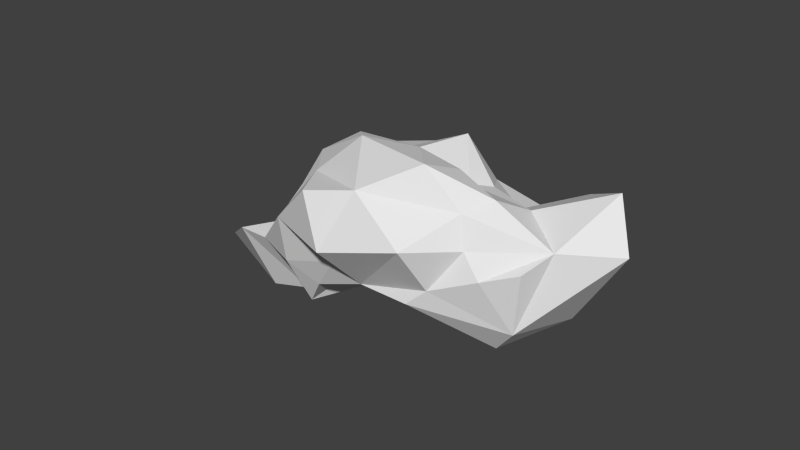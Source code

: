 # Source: Bush8.blend  (saved by Blender 2.74.0; exported with 4.5.12 LTS)
import bpy
from mathutils import Matrix  # noqa: F401  (used for matrix-valued properties, if any)

bpy.ops.wm.read_factory_settings(use_empty=True)
scene = bpy.context.scene
scene.name = 'Scene'

# ---- collections
col_collection_1 = bpy.data.collections.new('Collection 1'); scene.collection.children.link(col_collection_1)

# ---- world
world_world = bpy.data.worlds.new('World'); scene.world = world_world
world_world.color = (0.05088, 0.05088, 0.05088)
world_world.use_sun_shadow = False
world_world.sun_shadow_jitter_overblur = 0.0
world_world.cycles.sampling_method = 'MANUAL'
world_world.cycles.sample_map_resolution = 256

# ---- meshes
me_icosphere = bpy.data.meshes.new('Icosphere')
me_icosphere.from_pydata([(-1.565, -0.002528, 0.1876), (-1.427, 0.2052, 0.2831), (-1.263, -0.3231, -0.6301), (0.8882, -0.4188, -0.3674), (1.249, -0.3438, -0.2514), (1.178, -0.2511, 0.1528), (-1.182, -0.6699, -0.2547), (1.218, -0.2261, -0.4865), (1.227, -0.3956, -0.03034), (1.182, -0.4127, -0.1757), (1.006, 0.234, -0.8374), (0.7841, -0.2967, -0.6715), (1.119, -0.1385, -0.6918), (2.077, 0.057, 0.1104), (-1.582, 0.2863, 0.1151), (1.61, -0.2673, -0.08255), (1.027, -0.1141, -0.7465), (0.8256, 0.627, -0.63), (1.703, 0.4979, -0.4043), (1.107, 0.2063, -0.8805), (-0.7876, 0.5665, -0.583), (0.9166, 0.5598, -0.6942), (1.434, 0.8234, 0.02078), (-0.299, -0.6287, 0.7315), (-0.4967, -0.458, 0.7082), (-0.7573, -0.2328, 0.7326), (-0.6315, 0.1874, 0.8091), (-1.129, -0.004445, 0.653), (-0.5038, 0.1546, 0.7731), (-0.8331, 0.02671, 0.7894), (-0.7264, -0.02434, 0.773), (-0.392, 0.07647, 0.793), (-0.6443, -0.06464, 0.8243), (-0.2881, 0.01104, 0.8283), (-0.8696, 0.3814, 0.7668), (0.2859, -0.7, 0.8224), (-0.1017, -0.5071, 0.9044), (-0.6737, -0.4969, 0.5875), (0.591, -0.1496, -0.6817), (-0.7531, -0.1276, 0.8379), (-0.6872, -0.7737, 0.2949), (-1.094, -0.5524, 0.1178), (-1.172, -0.2005, 0.2132), (-1.42, -0.08887, 0.3546), (-1.42, -0.2072, 0.1567), (-1.264, 0.1464, 0.5109), (-0.3852, -0.8634, 0.4643), (-0.8906, 0.7067, 0.6106), (-0.6047, -0.8691, 0.3322), (-0.7853, 0.3413, 0.8149), (-0.4922, -0.994, -0.0218), (-0.659, -1.018, 0.1395), (0.3277, -0.8413, 0.5961), (-1.028, -0.6669, 0.1121), (-1.31, 0.6531, -0.07782), (-1.467, -0.2277, 0.02738), (-1.503, -0.5017, -0.3571), (-1.505, -0.3467, -0.1288), (-0.1447, -0.8559, 0.5532), (1.021, 0.3425, -0.8066), (0.384, -0.9022, 0.4649), (0.4241, -0.6041, 0.8356), (0.1777, -1.017, 0.3629), (0.2323, -0.8265, 0.6265), (0.009599, -0.9467, 0.5053), (0.5863, 0.02039, 0.6336), (0.7841, -0.09743, 0.7441), (0.7818, -0.4849, 0.7674), (1.404, -0.0708, 0.3957), (1.002, -0.5824, 0.08229), (0.6631, -0.7031, 0.4343), (1.112, -0.3399, 0.3153), (1.042, -0.4086, 0.2259), (0.9865, 0.8103, 0.4202), (1.215, 0.8058, -0.2502), (1.079, 0.4731, 0.4297), (1.247, -0.08478, 0.4694), (-0.8717, -0.5187, -0.7384), (0.6318, 0.06638, 0.6015), (0.9714, 0.1751, 0.5089), (-0.6815, -0.1896, -0.6642), (-1.045, 0.4818, -0.8104), (-1.382, -0.2148, -0.7291), (-1.428, -0.3851, -0.05122), (-1.231, -0.6003, -0.1259), (-0.9891, -0.4004, -0.7733), (-1.512, 0.1035, 0.06275), (-0.5162, -0.7609, -0.2106), (-1.522, -0.1261, 0.09475), (-1.293, -0.4185, -0.0001719), (1.051, -0.1746, -0.699), (-0.4559, 0.2832, -0.6391), (-0.3677, 0.3159, -0.624), (-0.3435, 0.3807, -0.614), (-1.957, -0.4024, -0.3122), (-1.309, 0.3966, -0.7265), (-0.8599, 0.3916, -0.7919), (-1.121, 0.7534, -0.3478), (-1.267, -0.6025, -0.335), (-1.508, -0.09286, -0.1797), (-1.809, -0.526, -0.2907), (-1.222, 0.1824, -0.7994), (-1.167, 0.6941, -0.5356), (-1.3, 0.732, -0.36), (-0.6892, -0.3078, -0.8337), (-1.51, 0.5218, -0.6567), (-0.7923, -0.05547, -0.8284), (-0.9888, -0.6311, -0.3849), (-0.9068, -0.201, -0.8919), (-1.204, -0.2538, -0.7576), (-1.039, -0.09899, -0.8672), (-0.7862, 0.4746, -0.6925), (-0.9454, 0.6678, -0.4214), (-1.077, 0.2616, -0.8336), (-0.8245, 0.1304, -0.8127), (-1.328, -0.1003, -0.8789), (-1.119, -0.3532, -0.6824), (-1.199, -0.4008, 0.06786), (-1.005, 0.6017, -0.7062), (-1.325, 0.5711, -0.6269), (-1.325, 0.07908, -0.8609), (1.212, 0.4177, -0.785), (-1.434, -0.0237, 0.3918), (-1.321, 0.489, -0.679), (1.303, 0.4692, -0.7355), (1.111, 0.8168, -0.5232), (2.105, 0.6185, 0.4029), (1.976, 0.597, 0.08553), (1.61, 0.2667, -0.4922), (0.9258, 0.7984, -0.3962), (1.513, 0.0396, -0.4152), (1.604, -0.2542, 0.01168), (1.433, -0.04508, -0.2977), (1.331, -0.3286, 0.001444), (1.463, -0.255, 0.08747), (1.692, -0.05231, 0.2299), (1.615, -0.1253, 0.2295), (1.897, 0.2402, 0.7275), (1.387, 0.3347, 0.4086), (1.524, 0.1177, -0.5224), (1.689, 0.6408, -0.2996), (1.544, 0.3376, -0.5717), (1.061, -0.2243, -0.6336), (1.168, 0.6657, -0.6797), (1.41, 0.8465, -0.4864), (1.431, 0.5319, -0.6579), (1.141, 0.1529, -0.8677), (1.233, 0.825, -0.5459), (1.215, 0.8279, -0.4193), (1.605, 0.7251, -0.4494), (0.9216, 0.9476, 0.05715), (1.002, 0.7895, -0.4942), (1.62, 0.5831, -0.526), (0.5777, 0.7838, -0.4974), (1.88, 0.7898, 0.4791), (2.177, 0.5123, 0.2284), (2.215, 0.4426, 0.4684), (1.711, 0.2151, -0.3162), (2.19, 0.189, 0.3071), (1.8, 0.03139, 0.03697), (1.303, -0.1521, -0.5739), (1.448, 0.06113, -0.6241), (1.339, -0.07654, -0.6395), (1.322, 0.542, -0.7042), (1.371, -0.1315, -0.5058), (1.18, -0.1832, -0.6069), (1.314, -0.2643, -0.2707), (1.266, 0.03472, -0.741), (1.347, -0.188, -0.3754), (1.856, 0.3782, -0.2714), (1.389, 0.2752, -0.712), (1.094, 0.5381, -0.7399), (1.57, 0.4577, -0.5578), (0.4274, 0.8332, -0.481), (1.273, 0.3716, -0.7762), (1.897, 0.5513, -0.1491), (1.332, 0.6313, -0.6729), (1.532, 0.7862, -0.3442), (1.036, 0.7471, -0.6158), (1.309, 0.7658, -0.6207), (1.222, 0.5301, -0.7364), (0.5727, 0.3267, -0.7081), (0.4799, 0.7279, -0.5423), (0.515, 0.3841, -0.6985), (0.7061, 0.424, -0.7091), (0.6728, 0.4972, -0.6832), (0.4, 0.423, -0.6892), (0.4635, 0.3951, -0.6938), (0.3969, 0.5067, -0.6821), (0.9976, 0.5189, -0.7324), (0.3409, 0.8665, -0.2898), (1.069, 0.2679, -0.8521), (-0.8706, 0.6726, -0.3562), (-1.368, 0.5509, 0.03275), (-0.7634, 0.6575, -0.2309), (-1.225, 0.6238, -0.5933), (-1.243, 0.5939, 0.185), (-1.22, 0.3166, -0.7902), (-1.182, -0.1534, -0.8495), (-1.427, 0.67, -0.5659), (-1.392, 0.7335, -0.4678), (-1.044, 0.6997, -0.5058), (-1.458, 0.6738, -0.3597), (-1.183, 0.7719, -0.4463), (-1.124, 0.7679, -0.2323), (-0.9706, 0.5505, -0.7682), (-1.085, 0.6155, -0.6266), (-1.599, 0.6787, -0.4378), (-1.318, 0.6486, -0.5719), (-1.165, 0.4535, -0.7881), (-1.834, 0.3206, -0.3879), (-1.705, 0.6267, -0.5586), (-1.532, 0.06195, -0.0829), (-1.538, 0.006602, -0.2366), (-1.606, 0.1571, 0.0952), (-1.983, 0.2085, -0.7679), (-1.66, -0.09006, -0.1846), (-1.55, 0.6462, -0.5925), (-1.376, 0.2533, -0.6835), (-1.863, 0.3883, -0.7016), (-1.081, 0.55, -0.76), (1.166, 0.7834, -0.6163), (0.3536, 0.666, 0.7029), (-0.2597, 0.7038, 0.8522), (0.1152, 0.4603, 0.9835), (0.2225, 0.3784, 0.9558), (0.02991, 0.2172, 0.9154), (0.1935, 0.2588, 0.932), (-0.3393, 0.2351, 0.7713), (-0.3385, 0.526, 0.8306), (0.4192, 0.9971, 0.2186), (0.3911, 0.9377, 0.3535), (1.104, 0.8003, -0.2505), (-0.6031, 0.3296, 0.7386), (-0.9355, 0.9777, 0.1846), (-0.1285, 0.7897, -0.4463), (0.4966, 0.9753, -0.07826), (-0.2599, 1.046, -0.08512), (-0.1947, 0.8259, -0.3819), (0.3446, 1.025, 0.1572), (0.5949, 1.022, -0.006552), (0.6724, 0.9882, 0.05369), (0.709, 0.9444, -0.1705), (0.6081, 0.9823, -0.1264), (-0.8923, 0.1391, 0.7464), (-1.178, 0.1103, 0.6039), (-1.42, 0.0281, 0.4189), (-0.9423, 0.3904, 0.7339), (-0.07143, -0.8155, 0.6215), (0.05563, -0.8904, 0.5736), (0.4747, -0.9398, 0.2528), (0.3826, -0.9719, 0.3115), (0.2362, -1.003, 0.2496), (0.1254, -1.043, -0.03091), (-0.3354, -0.8805, -0.1741), (-0.06728, -1.096, 0.01227), (0.01295, -1.036, -0.1699), (-0.4593, -0.6571, -0.4242), (-0.6615, -0.6609, -0.3096), (-0.3036, -0.7747, -0.2612), (-0.05085, -0.7016, -0.3594), (0.583, -0.953, 0.05152), (0.2045, -0.9719, -0.173), (-0.1683, -0.5956, -0.4092), (0.7068, -0.9023, 0.05956), (0.4635, -0.862, -0.1268), (0.6865, -0.8765, -0.05921), (0.8431, -0.7561, 0.09273), (0.7514, -0.7997, 0.01378), (0.7194, -0.8767, 0.1669), (0.8609, -0.6271, 0.3494), (0.6355, -0.8228, 0.2726), (0.4862, -0.9664, 0.03659), (0.3184, -0.9941, 0.2855), (-0.2821, -1.109, 0.07614), (-0.18, -1.12, 0.1297), (-0.4003, -1.114, 0.1397), (0.1592, -1.014, 0.1696), (0.1425, -0.9804, 0.4836), (0.5204, -0.7905, 0.6219), (0.4747, -0.8768, 0.4155), (0.9563, -0.5109, 0.4085), (1.067, -0.3356, 0.5489), (1.051, -0.4858, 0.05291), (0.8885, -0.6756, 0.177), (-0.1793, -0.9953, -0.1984), (0.1466, -0.8625, -0.2447), (-0.7075, -0.6954, 0.3862), (-0.03514, -0.06392, 0.8712), (0.5117, 0.04645, 0.6962), (0.6324, -0.1081, 0.7513), (0.8398, -0.05653, 0.6265), (1.024, -0.03417, 0.444), (0.948, -0.4539, 0.6162), (0.8958, -0.4044, 0.7321), (0.599, -0.7702, 0.4324), (0.6695, -0.4406, 0.7627), (1.052, -0.2152, 0.6094), (-0.6556, -0.1944, 0.8499), (-0.1809, -0.07964, 0.8516), (-0.06229, -0.1635, 0.8953), (0.4018, -0.1108, 0.7881), (0.7039, -0.551, 0.7694), (1.299, -0.2432, 0.1624), (1.03, -0.4517, 0.5122), (0.7027, -0.1976, 0.7771), (0.9068, -0.2741, 0.6647), (0.5677, -0.4346, 0.7398), (0.3136, -0.2381, 0.828), (-0.2414, -0.4696, 0.8927), (-0.469, 0.09573, 0.7747), (0.5342, 0.4197, 0.7001), (-0.1749, -0.7083, 0.7187), (0.08995, -0.1179, 0.8643), (1.336, 0.1668, -0.7431), (1.244, 0.2197, -0.8085), (1.147, -0.03081, -0.7564), (0.9389, -0.07161, -0.788), (0.9061, 0.02553, -0.8132), (1.521, 0.4894, -0.6051), (1.439, 0.2493, -0.6733), (-0.9935, 0.1612, -0.848), (-1.145, -0.6285, -0.3603), (-0.574, -0.3657, -0.5783), (1.338, 0.06732, -0.7242), (1.246, 0.2956, -0.8082), (1.137, 0.1871, -0.8783), (0.9519, 0.2761, -0.8087), (1.399, 0.003539, -0.6517), (1.376, -0.04141, -0.6447), (1.418, 0.1673, -0.6917), (1.12, 0.2618, -0.8663), (1.118, 0.3284, -0.832), (1.09, 0.2354, -0.8708), (1.123, 0.4265, -0.7868), (1.194, 0.2555, -0.8429), (1.16, 0.2736, -0.8588), (0.9439, 0.3354, -0.7886), (1.16, 0.3752, -0.8109), (1.147, 0.2976, -0.8507), (1.062, 0.2081, -0.8674), (1.175, 0.1911, -0.8524), (1.08, 0.1675, -0.8775), (1.113, 0.1652, -0.8829), (1.096, 0.1248, -0.8624), (-0.8948, -0.5799, -0.5857), (-0.5056, -0.4921, -0.5681), (-0.9801, -0.3142, -0.866), (-0.7898, -0.4395, -0.7808), (-1.061, -0.5213, -0.5587), (-0.825, -0.2957, -0.8746), (-0.9249, -0.08139, -0.8608), (-1.606, -0.3559, -0.2447), (-1.278, -0.1867, -0.8028), (-1.103, -0.3114, -0.7748), (-1.062, 0.005269, -0.8714), (-1.335, 0.1544, -0.7709), (-0.6737, -0.1484, -0.8088), (-0.6971, 0.4134, -0.6683), (-0.9222, 0.1462, -0.8421), (-1.104, 0.3957, -0.8363), (-0.886, 0.504, -0.7576), (-0.948, 0.6355, -0.6236), (-0.8589, 0.6237, -0.6255), (-0.9475, 0.4766, -0.8062), (-1.091, 0.5821, -0.7043), (-1.42, -0.3356, -0.611), (-1.807, 0.2006, -0.03874), (-1.761, 0.09785, -0.3765), (-1.887, 0.4613, -0.5959), (-2.628, -0.1353, -0.6274), (-2.031, -0.4386, -0.5355), (-1.512, 0.0718, -0.9111), (-1.501, 0.1503, -0.8761), (-1.743, 0.2788, 0.04471), (-1.203, 0.07789, -0.8585), (-1.247, -0.05415, -0.9054), (-1.741, -0.4815, -0.4945), (-1.238, 0.02653, -0.8887), (-1.615, 0.2267, -0.7841), (-1.649, -0.5172, -0.4288), (-1.933, 0.04587, -0.8654), (-1.74, 0.3948, -0.7049), (-2.468, 0.1533, -0.5351), (-1.49, -0.1509, -0.8606), (-1.648, -0.262, -0.7766), (-1.42, -0.02239, -0.8928), (-1.588, -0.04184, -0.8904), (-1.72, 0.1756, -0.8296), (-1.924, 0.5484, -0.3883), (-1.662, 0.03886, -0.09708), (-2.465, 0.2754, -0.3515), (-1.306, -0.4416, -0.5349), (-1.877, -0.1485, -0.8788), (-1.639, -0.4915, -0.4474), (-1.594, -0.5142, -0.3873), (-1.49, -0.2286, -0.2756), (-1.789, -0.4208, -0.2295), (-2.682, -0.185, -0.5591), (-2.083, -0.2765, -0.71), (-0.1964, -0.195, 0.9495), (-0.03819, 0.04937, 0.8642), (0.1171, -0.02936, 0.8826), (0.3323, 0.2311, 0.8762), (-0.9953, 0.8958, 0.2801), (0.491, 0.1377, 0.7096), (-0.958, 0.2945, 0.782), (-1.128, 0.4394, 0.6204), (-0.8515, 0.2628, 0.8367), (-0.1465, 0.3139, 0.8628), (-0.5777, 0.6378, 0.7857), (0.4644, 0.5187, 0.7046), (0.3004, 0.3181, 0.9176), (0.5171, 0.2052, 0.6639), (0.2838, 0.5273, 0.896), (0.8905, 0.4157, 0.4611), (-0.6188, -0.7377, 0.398), (-0.5114, -0.9694, 0.384), (-0.3019, -1.151, 0.3696), (-0.1321, -1.13, 0.3741), (0.1212, 0.1763, 0.9146), (-0.2029, 0.146, 0.8468), (-0.006687, 0.5804, 0.9359), (-0.3812, 0.3413, 0.6846), (-0.4798, 0.2548, 0.7146), (-0.6811, -0.3106, 0.7175), (-0.9152, -0.5838, 0.3319), (-0.3982, -0.2643, 0.9033), (-0.9225, 0.6025, 0.6896), (-0.6378, 0.9775, 0.2869), (-0.2615, 0.8937, 0.4236), (-0.7003, 0.4166, 0.7643), (-0.7965, 0.4189, 0.7668), (-0.6976, 0.5898, 0.7602), (-0.6982, 0.0933, 0.7431), (-0.3361, -0.4151, 0.8804), (-0.2665, -0.5538, 0.8069), (-0.09992, -0.6688, 0.7597), (0.1211, -0.36, 0.8341), (-0.5631, -0.09818, 0.881), (-0.7565, 0.2493, 0.8499), (-0.8313, -0.5612, 0.432), (-1.083, 0.9054, 0.1932), (-1.13, 0.6579, 0.4342), (-1.233, 0.416, 0.5016), (-0.9488, -0.1713, 0.6218), (-1.209, -0.06977, 0.609), (-0.8189, 0.9391, 0.299), (-1.342, -0.03169, 0.5369), (-1.139, -0.111, 0.3817), (-0.977, -0.6197, 0.205), (-1.03, 0.0796, 0.6944), (-0.8323, -0.3472, 0.4868), (-0.499, 0.3655, 0.6985), (-0.2064, 0.009264, 0.8286), (-0.494, 0.5044, 0.7772), (-0.2798, 0.9789, 0.3543), (-0.102, -0.8785, -0.2363), (0.02941, -1.072, -0.009233), (-0.2995, -1.005, -0.1679), (-0.4316, -1.05, 0.02265), (-0.1018, -1.109, -0.06765), (-0.05617, -1.08, 0.1262), (-0.4449, -0.9204, -0.1301), (-0.3012, -1.151, 0.1937), (-0.4986, -1.068, 0.3411), (-0.5227, -0.9429, -0.05965), (0.01986, -1.054, 0.1933), (-0.0287, -1.087, 0.3658), (0.1197, -1.005, 0.4283), (-0.1882, -0.7891, 0.6233), (-0.0441, -0.8823, 0.557), (0.0342, -0.8161, 0.6356), (0.1239, -0.8393, 0.6199), (-0.1178, -0.7645, 0.6688), (0.1846, -0.9509, 0.5201), (0.2817, -0.9485, 0.4719), (0.2078, -0.9827, 0.4548), (0.07404, -1.038, 0.3565), (0.05576, -0.6826, 0.7587), (0.3597, -0.5002, 0.8283), (0.3537, -0.8701, 0.5472), (0.8291, -0.2432, 0.717), (0.7802, -0.5796, 0.538), (0.5191, -0.5272, 0.7876), (0.2538, -0.7686, 0.7149), (0.4097, -0.7154, 0.8073), (1.103, -0.1734, 0.5689), (0.8866, -0.4977, 0.6914), (0.5227, -0.6637, 0.8111), (0.4673, -0.6922, 0.8182), (0.5207, -0.6018, 0.8191), (0.07443, -0.9517, 0.5184), (0.1428, -0.9399, 0.5416), (0.03409, -1.02, 0.4205), (0.09299, -1.023, 0.1754), (0.1029, -0.9321, 0.5456), (0.2382, -0.952, 0.5016), (0.01576, -0.9938, 0.4604), (0.06124, -0.9323, 0.5378), (-0.006303, -0.8529, 0.5986), (-0.217, -0.8316, 0.5538), (-0.3728, -0.7396, 0.6059), (-0.4093, -0.7744, 0.539), (-0.6038, -0.6696, 0.5556), (-0.8783, -0.6395, 0.2749), (-1.096, -0.2938, 0.1779), (-1.062, -0.7786, -0.06316), (-0.7494, -0.3166, 0.6287), (-1.176, -0.3519, 0.152), (-1.007, -0.6464, -0.4859), (-0.6131, -0.7127, 0.4839), (-0.5568, -0.718, 0.5277), (-0.6621, -0.7015, 0.442), (-0.6965, -0.3621, 0.624), (-0.787, -0.3314, 0.5595), (-0.7541, -0.5399, -0.6497), (-0.685, -0.5238, -0.6399), (-0.8352, -0.5563, -0.6528), (0.2338, 0.04237, 0.8627), (-0.2239, 0.05897, 0.7965), (0.01866, -0.1386, 0.8793), (0.1101, 0.238, 0.9305), (-0.1443, 0.2186, 0.8636), (-0.06327, 0.2549, 0.8976), (0.3995, 0.3665, 0.8693), (0.4343, 0.454, 0.8053), (0.2606, 0.2436, 0.9124), (0.04756, -0.05606, 0.8693), (0.3067, 0.1304, 0.8693), (0.1125, 0.5988, 0.9103), (0.01964, 0.3003, 0.9412), (0.381, 0.5519, 0.7772), (0.05804, 0.3674, 0.9771), (0.2878, 0.5924, 0.7733), (0.718, 0.3766, 0.5614), (0.6824, 0.352, 0.579), (0.4248, 1.018, 0.1389), (0.2419, 0.9181, -0.08067), (0.4063, 0.9731, 0.2767), (0.479, 0.9029, -0.1952), (0.7423, 0.9202, -0.09552), (0.6065, 1.011, 0.06979), (0.3405, 0.9362, 0.4354), (0.7222, 0.9953, 0.3099), (0.7579, 0.9876, 0.2249), (0.7207, 0.9752, 0.127), (-0.7819, 0.4985, 0.7524), (-0.7859, 0.108, 0.7458), (-0.625, 0.5106, 0.7644), (-1.135, 0.7927, 0.2485), (-0.628, 1.075, 0.1274), (-0.6377, -0.3345, -0.6944), (0.7616, -0.4375, -0.5039), (0.6678, -0.366, -0.6579), (-0.4851, -0.7316, -0.2826), (-0.01777, -0.6164, 0.8234), (-0.5811, 0.4211, 0.7376), (-0.8404, 0.447, 0.7532), (0.5456, 0.1402, 0.6172), (0.8024, 0.4849, 0.4781), (0.4472, 0.8332, -0.2932), (-0.9822, -0.6045, -0.5766), (1.329, 0.3037, -0.7536), (1.358, 0.4124, -0.7196), (0.5328, -0.1487, 0.7936), (-0.431, -0.3589, 0.8604), (-0.7007, 0.5009, 0.7585), (-0.105, 0.664, 0.899), (0.8348, 0.2827, 0.5369), (-1.181, 0.4119, 0.5705), (-0.7818, -0.6912, 0.2827), (-0.8918, -0.6452, -0.3321), (-0.4531, -0.4261, -0.5496), (0.5151, -0.2404, -0.6365), (-1.156, -0.4376, -0.5648), (-0.8024, -0.6024, -0.5673), (1.149, 0.228, -0.8716), (1.031, 0.4499, -0.766), (0.3796, -0.9489, 0.3831), (-0.5612, -0.7132, -0.2715), (-0.7969, -0.6409, -0.4215), (0.8957, -0.1831, -0.729), (0.6508, -0.2492, -0.6932), (0.03744, 0.8914, 0.4326), (-0.3808, -0.6825, 0.6591), (0.9683, 0.08684, -0.8381), (-0.9119, 0.4893, 0.7263), (0.1597, -0.9007, 0.5692), (0.1968, -0.4163, 0.8366), (1.399, 0.08696, -0.689), (-0.2343, -1.171, 0.3108), (0.2328, 1.052, 0.1258), (0.7701, -0.1877, -0.7292), (-1.766, 0.09527, -0.1059), (-0.0167, 0.4087, 0.9482), (0.1222, 0.8729, -0.2673), (0.993, -0.2008, -0.6944), (1.351, -0.1151, 0.436), (1.448, 0.3824, -0.6588), (1.43, -0.2388, -0.1537), (1.022, 0.1431, -0.8548), (-1.363, 0.4069, 0.1921), (1.58, -0.1372, -0.08674), (0.717, 0.01764, 0.6304), (1.162, -0.2615, 0.5266), (-0.8317, -0.4532, 0.4586), (1.508, 0.9448, 0.3894), (1.029, -0.4715, 0.3284), (-1.273, 0.2784, 0.4681), (1.718, 0.9034, 0.611), (0.9083, 0.1691, -0.8129), (-0.8009, 0.2663, -0.7901), (-1.581, -0.4652, -0.2932), (-1.153, -0.01696, -0.8857), (-1.513, 0.7074, -0.5066), (-1.796, 0.6643, -0.3475), (-1.192, 0.5273, -0.6947), (-2.025, 0.3566, -0.5901), (1.34, -0.006113, -0.6888), (1.65, 0.1144, 0.2832), (-1.274, -0.09674, 0.5298), (0.8365, -0.3582, -0.6122), (2.211, 0.3307, 0.252), (-0.8093, 0.6506, -0.3), (0.9384, 0.6642, -0.6391), (-1.425, 0.5153, -0.05633), (1.179, 0.8244, -0.101), (-1.176, 0.6295, 0.3321), (1.295, 0.4738, 0.4492), (1.218, 0.8482, 0.5185), (1.621, 0.7549, -0.1674), (-1.068, 0.6802, 0.4833), (-1.383, -0.05386, 0.4597), (1.681, 0.6794, 0.6768), (1.481, -0.1815, 0.268), (0.1092, -0.9547, -0.2145), (-0.1208, -0.4077, -0.5457), (0.7717, 0.2366, -0.7575), (1.127, -0.2923, -0.4252), (-0.2354, -0.3147, -0.4854), (-0.8782, -0.3875, -0.8464), (0.09105, -0.3757, -0.5319), (0.1917, -0.448, -0.4788), (-0.5877, 0.763, -0.1226), (0.01516, -0.5231, -0.4901), (0.4249, -0.3303, -0.5604), (-0.147, -0.3009, -0.5116), (-1.048, 0.9499, 0.0271), (0.4037, -0.4334, -0.488), (-0.4106, -0.1888, -0.5214), (-0.2308, -0.4429, -0.5003), (-0.7977, 0.6206, -0.4328), (-0.5544, 0.4526, -0.5807), (-1.095, 0.1022, -0.8536), (0.6959, -0.1058, -0.7326), (0.7587, 0.05885, -0.764), (-0.591, -1.036, 0.2678), (-0.7336, 0.3515, -0.7327), (-0.6831, 0.2026, -0.7411), (-0.2985, -0.8, 0.5624), (-0.5079, -0.1845, -0.5344), (-0.3806, -0.3289, -0.4781), (-0.5329, 0.9157, 0.3579), (0.6317, -0.9434, -0.03478), (0.1812, -0.1784, -0.5753), (0.05104, -0.212, -0.5635), (-1.179, 0.805, 0.121), (-0.9203, 0.2518, -0.8309), (0.3039, -0.2411, -0.5582), (-1.374, 0.1921, 0.3924), (0.184, -0.06913, -0.6081), (0.3891, -0.9791, 0.0449), (1.273, 0.2474, 0.5075), (-0.02281, -0.05327, -0.6014), (0.227, 0.004732, -0.6211), (0.7955, 0.8642, -0.139), (1.257, 0.9757, 0.5131), (-0.08983, -0.7706, -0.2756), (0.358, -0.9873, 0.1897), (0.6502, -0.762, 0.3393), (-0.2658, -0.7242, -0.3387), (-1.541, -0.03877, -0.001139), (-0.9298, -0.2617, 0.4377), (-0.9016, -0.7294, 0.1536), (0.1277, -1.025, -0.1376), (0.2811, -0.977, -0.08554), (0.1329, -0.6368, -0.3704), (0.4135, -0.5674, -0.3672), (0.6533, -0.4806, -0.4624), (1.009, -0.509, 0.1667), (-1.494, -0.1083, 0.2504), (-1.477, 0.03907, 0.3166), (-0.2895, -0.6626, -0.381), (1.287, -0.3551, -0.1376), (-0.4515, -0.5922, 0.6674), (0.6137, -0.5855, 0.773), (0.9768, -0.3628, 0.6482), (-0.3907, -1.016, -0.09386), (-1.095, -0.6982, 0.01116), (1.094, -0.4594, -0.1559), (-0.6225, -0.76, -0.1782), (0.4986, -0.7516, 0.7446), (-0.7442, -0.5273, 0.5196), (0.6197, -0.7316, 0.601), (-0.2877, -0.7292, 0.6604), (-0.4758, -1.116, 0.2762), (0.7849, -0.8255, 0.1178), (-1.027, -0.7238, -0.2494), (0.8302, -0.6426, -0.1062), (0.06504, -1.044, 0.08407), (-0.914, 0.8273, 0.3978), (0.7409, -0.7837, 0.2352), (0.6746, 0.9782, 0.4232), (1.487, 0.1773, -0.6238), (0.9603, -0.5239, -0.1598), (1.111, -0.4445, -0.0122), (0.4748, -0.932, -0.05201), (0.3216, -0.7347, -0.2545), (0.03151, -0.8469, -0.2589), (-0.3565, -1.16, 0.2959), (-0.7994, -0.8512, 0.1682), (-0.7695, -0.7518, -0.1941), (1.209, -0.2823, 0.3154), (-0.7038, -0.9438, 0.212), (0.8874, -0.6828, 0.2715), (-0.0945, -1.136, 0.27), (0.1339, -0.6327, 0.8409), (0.6161, -0.8958, 0.1894), (0.7136, -0.6241, 0.5032), (-0.927, -0.4843, 0.3622), (-0.827, -0.6642, -0.2753), (-0.3931, -0.7067, -0.3379), (0.5785, -0.8296, -0.1178), (0.4435, -0.9203, 0.3641), (-0.206, -0.7522, -0.2855), (0.7521, -0.6299, 0.6807), (0.9557, -0.5726, 0.3163), (-0.9955, -0.815, -0.001232), (1.09, -0.3125, 0.1459), (1.095, 0.1996, 0.5145), (1.603, -0.1731, 0.09977), (-0.5738, -0.3276, 0.7912), (0.03089, 0.1134, 0.8904), (-1.46, 0.1926, 0.1779), (0.576, 0.2403, 0.6161), (-0.1172, -0.9594, 0.497), (-1.234, 0.73, -0.2165), (-0.811, -0.6375, 0.3803), (-0.5606, -0.6202, 0.6118), (0.2325, -1.01, 0.08462), (0.07491, -0.9807, 0.4782), (0.01554, -1.076, 0.2931), (-0.03254, -0.7298, 0.7001), (1.158, 0.9873, 0.28), (-0.2199, -1.106, 0.4311), (1.538, -0.3513, -0.04041), (0.823, -0.475, -0.32), (0.6218, -0.6199, -0.2815), (-0.7542, -0.9553, 0.05975), (-0.522, -0.8507, -0.1074), (-0.1208, -1.079, -0.1429), (-0.5472, -1.074, 0.1258), (0.4229, -0.8228, 0.5903), (0.551, -0.8528, 0.3426), (0.2719, -0.9034, 0.5405), (0.1211, -0.9599, 0.5179), (-0.3876, -1.091, 0.4049), (-0.2746, -1.076, -0.1243), (-1.553, 0.4867, -0.1787), (0.7917, -0.7104, -0.01025), (-0.6807, -0.9144, -0.06258), (0.3822, -0.8907, -0.1365), (-0.4847, -0.7006, 0.5861), (-0.8745, -0.8844, 0.02972), (1.013, 0.06419, 0.5657), (-1.033, 0.3886, 0.686), (0.8394, 0.0193, 0.5967), (0.9355, -0.5314, 0.5177), (0.5932, -0.6856, 0.7371), (1.019, -0.09517, 0.5806), (-0.6511, -0.5851, 0.5728), (-0.9999, -0.3624, 0.2808), (0.844, -0.7529, 0.1795), (0.6505, -0.7471, -0.1616), (0.5574, -0.6383, -0.2883), (0.9411, -0.6002, -0.02115), (1.045, 0.9746, 0.1632), (-0.6448, 0.722, -0.079), (1.112, 0.9092, 0.03628), (0.9511, 0.9831, 0.2357), (-0.697, 0.6734, -0.1603), (-0.3638, 0.9307, 0.3789), (-0.0544, 0.955, 0.3709), (-0.004379, 1.094, 0.2173), (0.7786, 0.9262, 0.04999), (-0.485, 0.6374, -0.5063), (-0.4565, 0.7554, -0.4297), (1.007, 0.8055, -0.2285), (0.8507, 0.8241, -0.2762), (0.7854, 0.7789, 0.4227), (0.728, 0.8797, -0.2847), (-0.1016, 1.33, 0.0972), (0.6404, 0.9881, 0.1608), (0.6172, 0.9779, 0.2772), (-0.3878, 0.8071, -0.07799), (-0.3743, 1.149, 0.1197), (-0.4306, 1.061, 0.008629), (-0.5893, 0.5721, -0.5188), (0.5678, 0.9025, -0.2522), (-0.5288, 1.105, 0.09045), (-0.2413, 1.263, 0.1336), (0.5058, 0.9731, 0.312), (-0.1616, 0.933, -0.2693), (0.0208, 1.195, 0.07288), (-0.3148, 0.7839, -0.1822), (0.1307, 1.1, 0.09618), (-0.00318, 0.9705, -0.26), (-0.1574, 1.185, -0.07978), (-0.1926, 1.333, 0.03762), (-0.2353, 0.8279, -0.2963), (0.5023, 1.002, 0.05306), (-0.09312, 0.9366, -0.1718), (-0.382, 0.8026, -0.3065), (-0.7044, 0.6793, -0.3423), (0.9033, 0.8464, 0.4339), (-0.8137, 0.6428, 0.7093), (-0.5837, 1.066, 0.2135), (-0.1997, 0.9801, 0.3559), (-0.294, 1.101, 0.257), (0.2735, 0.8249, 0.6756), (0.1267, 0.8568, 0.5164), (0.4204, 0.8237, 0.6393), (-0.08825, 0.7716, 0.7953), (-1.514, -0.1496, -0.08291), (0.9995, 0.5436, 0.4005), (-0.4382, 0.6658, 0.8213), (0.592, 0.3912, 0.6361), (-1.348, -0.5391, -0.4345), (0.1049, 0.9486, 0.3561), (-0.7158, 0.8393, 0.4066), (0.2555, 0.9546, 0.3367), (0.7962, 0.5608, 0.3925), (-1.371, 0.03296, 0.5051), (-0.9976, -0.04485, 0.7272), (0.4252, 0.9015, 0.5101), (0.02575, 0.6904, 0.8808), (-1.168, -0.5267, 0.02127), (-0.1655, 0.8325, 0.5315), (-1.163, 0.5402, 0.5467), (1.008, -0.3671, -0.382), (1.72, -0.04091, 0.09982), (1.126, 0.3628, 0.4709), (0.346, 0.4257, 0.9072), (0.07937, 0.7692, 0.6954), (-1.763, -0.2385, -0.8602), (-1.42, 0.3919, 0.07549), (0.4011, 0.1169, 0.7894), (-0.8414, -0.264, 0.6136), (-0.5216, -0.6096, -0.5559), (-0.658, -0.5558, -0.5476), (-1.054, -0.1957, 0.2892), (0.9302, -0.5813, 0.1676), (1.248, -0.2819, 0.06934), (-1.383, -0.2901, 0.08157), (1.281, -0.1982, 0.4745), (-0.8984, -0.8661, -0.08404), (-0.4265, -0.06798, 0.8158), (1.061, -0.4221, 0.1297), (-0.7383, -0.4059, 0.5485), (-1.276, -0.3066, 0.1787), (-1.026, -0.4635, -0.6394), (-0.9004, -0.3801, 0.3962), (0.8635, -0.5751, 0.6311), (0.6234, -0.462, -0.6153), (-1.277, 0.002459, 0.592), (-0.5776, 0.775, -0.3449), (-0.5002, 0.8195, -0.3437), (1.407, 0.2397, 0.4316), (0.618, 0.8569, -0.3788), (-0.5996, 0.6956, -0.4455), (-0.3983, 0.5716, -0.5571), (0.7214, 0.7019, -0.5532), (1.181, 0.1087, -0.8158), (0.7596, 0.7992, -0.4204), (-0.5699, 0.8145, -0.2329), (-0.6527, 0.9853, 0.03706), (-1.382, 0.6367, -0.2065), (-1.042, 0.1936, 0.6614), (2.043, 0.6355, 0.6812), (1.585, -0.04628, 0.3229), (1.082, 0.889, 0.4853), (1.494, 0.3159, 0.4247), (1.894, 0.08571, 0.2093), (-0.9832, 0.7519, -0.275), (1.07, 0.8119, -0.3748), (1.541, 0.05274, -0.2194), (-0.7089, 0.06262, -0.7667), (-1.367, -0.04829, -0.3077), (0.676, 0.3293, -0.7229), (1.379, 0.8182, -0.2993), (-0.8784, 0.5922, -0.6983), (1.023, -0.3038, -0.5214), (1.33, -0.2053, -0.461), (1.422, -0.1116, -0.3983), (0.9216, 0.4219, -0.7517), (-1.138, 0.7799, -0.09249), (1.393, 0.08289, 0.3545), (-1.398, -0.5229, -0.2755), (1.257, -0.2724, -0.3557), (-1.251, -0.1243, 0.3463), (2.0, 0.4447, -0.06757), (-1.1, -0.5654, -0.4663), (0.2992, -0.981, 0.38), (1.412, -0.04174, -0.5585), (-1.135, -0.7248, -0.1154), (0.5101, 0.7481, 0.5229), (1.044, -0.4028, -0.2902), (-0.001382, -1.082, -0.08774), (-0.0119, -0.622, -0.4288), (-1.301, -0.5586, -0.2013), (-0.7121, -0.492, -0.7321), (0.79, 0.4987, -0.6948), (-0.6721, 0.4781, -0.5872), (0.3085, -0.3764, -0.5035), (-0.2856, -0.5524, -0.4667), (0.209, -0.5516, -0.4119), (0.4452, -0.5038, -0.4322), (0.08475, -0.4681, -0.5031), (0.2012, -0.3108, -0.5311), (0.7434, -0.4126, -0.5903), (-0.4652, 0.5109, -0.559), (-0.501, -0.3114, -0.5215), (-0.4983, -0.08473, -0.5762), (-0.2972, -0.2202, -0.517), (0.323, -0.5003, -0.43), (0.452, -0.6589, -0.2867), (0.7077, -0.5362, -0.3224), (1.189, 0.3271, -0.8263), (0.4325, -0.7911, -0.1905), (0.7913, 0.3686, -0.737), (0.2954, 0.4996, -0.6673), (0.172, 0.3941, -0.6533), (0.1341, 0.5295, -0.6333), (-0.131, 0.4499, -0.6071), (-0.07585, 0.3158, -0.626), (-0.248, 0.334, -0.6157), (-0.2376, 0.05607, -0.6013), (-0.0667, 0.0603, -0.6126), (-0.1392, -0.06924, -0.5856), (0.4585, 0.2994, -0.692), (0.4607, 0.1164, -0.6651), (0.3275, 0.1999, -0.661), (0.08096, -0.0929, -0.6034), (0.1326, 0.009992, -0.6227), (0.2944, -0.09003, -0.5965), (0.5826, 0.1036, 0.573), (0.513, -0.8212, 0.49), (0.4899, -0.06829, 0.7334), (0.429, -0.2032, 0.8189), (0.6037, 0.531, 0.5682), (-0.3991, 0.2474, 0.7237), (-0.6217, -0.9914, 0.01395), (-0.4162, 0.1656, 0.7832), (-0.5048, 0.02851, 0.81), (0.7261, -0.7818, -0.0832), (-0.135, 0.03722, 0.8306), (-0.5311, -0.6726, -0.3756), (1.165, -0.4001, 0.05208), (0.04497, -0.2595, 0.8845), (-0.1738, -0.603, 0.8143), (-0.1265, -0.3585, 0.9226), (0.6319, 0.1758, 0.4989), (-0.501, -0.1943, 0.9202), (0.9034, -0.1282, 0.6867), (-0.7012, 0.3027, 0.8196), (0.624, 0.7294, 0.4452), (-0.5062, 0.7937, 0.6881), (-1.079, 0.7824, 0.3447), (-1.301, 0.4098, 0.3648), (1.027, 0.9518, 0.3168), (0.6514, 0.4324, 0.5721), (-0.8085, 0.9055, 0.001466), (0.8965, 0.516, 0.4518), (0.9527, 0.3214, 0.541), (-0.5737, 0.08855, 0.7712), (0.7124, 0.4601, 0.5184), (0.726, 0.2657, 0.5282), (-0.7662, 0.1693, 0.8014), (0.8569, 0.1614, 0.5474), (-0.6291, -0.4156, 0.6399), (-0.3352, -0.1475, 0.9415), (0.5403, 0.1628, 0.4808), (0.3086, -0.3893, 0.7733), (0.398, -0.05496, 0.7448), (0.2028, -0.2471, 0.8472), (-0.08026, 0.1439, 0.8764), (0.2025, -0.09419, 0.8138), (0.827, -0.0835, -0.7732), (1.558, 0.1399, 0.3592), (-1.31, -0.1519, 0.2197), (-1.184, 0.2904, 0.596), (1.375, -0.2384, 0.2828), (1.16, -0.1258, 0.5324), (-0.3743, -0.6032, -0.4069), (1.042, -0.5495, -0.02388), (0.7695, -0.3514, 0.7568), (0.8147, -0.5391, 0.4182), (0.4578, -0.4093, 0.733), (-0.8592, -0.1278, 0.7615), (-0.2358, -0.8651, -0.1821), (-0.3558, -0.4997, 0.7821), (0.3346, -0.02091, 0.7959), (0.1208, 0.08064, 0.8883), (0.1359, -0.7506, 0.7002), (0.252, -0.5422, 0.87), (-1.268, 0.6529, 0.0487), (-0.2684, 0.2115, 0.8187), (-0.5394, 0.03635, -0.6453), (-1.291, 0.7182, -0.5027), (1.025, 0.6204, -0.6907), (-0.8788, 0.605, -0.5213), (-0.1995, -1.108, -0.02533), (0.2893, -0.6282, -0.3408), (-0.1449, -0.6878, -0.3903), (0.03235, -0.7174, -0.3231), (-0.06291, -1.044, 0.4408), (0.3517, -0.7825, 0.7093), (0.1731, -0.755, -0.2815), (-0.5108, -0.7729, 0.4605), (0.8627, -0.6457, 0.06592), (-0.7873, -0.8934, -0.08022), (-0.5827, -0.5332, 0.635), (0.6709, -0.66, 0.6708), (-1.123, -0.4088, 0.1592), (1.355, -0.1476, -0.2714), (-0.9828, -0.8087, -0.1439), (0.9433, -0.4504, -0.2818), (1.291, 0.345, 0.4265), (-1.464, -0.4695, -0.5044), (0.8804, -0.3909, -0.5046), (0.7073, -0.6593, -0.2081), (1.397, 0.8068, 0.6813), (-1.705, 0.4976, -0.6724), (-1.069, -0.2453, -0.8453), (1.037, 0.02822, -0.8228), (0.9975, 0.421, 0.4152), (-0.9565, 0.03855, -0.8513), (1.725, 0.7441, 0.1673), (0.7698, -0.4204, -0.3872), (0.5553, -0.5618, -0.3661), (-0.3341, -1.084, -0.008447), (1.121, -0.2453, -0.5377), (1.244, -0.08288, -0.6772), (0.8815, 0.3011, -0.779), (-0.4062, -0.5255, -0.5451), (-0.5961, -0.4795, -0.6217), (0.9262, -0.2866, -0.6331), (-0.6098, -0.219, -0.5849), (1.536, 0.728, -0.591), (-0.6409, -0.05624, -0.7001), (1.144, -0.3687, -0.3034), (0.2842, 0.881, -0.3896), (0.3551, 0.7727, -0.5401), (0.1789, 0.7965, -0.5317), (-0.3138, 0.6314, -0.5088), (-0.5953, 0.3443, -0.6561), (-0.4192, -0.7983, -0.2126), (-0.1293, -0.515, -0.5125), (-0.6981, 0.6031, -0.4767), (-0.641, 0.7476, -0.2398), (0.3864, 0.8956, -0.1474), (0.5069, 0.8631, -0.3979), (0.576, 0.6653, -0.594), (0.004423, 0.765, -0.4977), (0.09201, 0.9026, -0.3977), (0.1941, 0.8603, -0.176), (1.21, 0.06742, 0.4314), (1.108, -0.3986, 0.4288), (0.7572, -0.6716, 0.3643), (0.1135, -1.029, 0.2607), (-0.2518, -0.9288, 0.4953), (-0.7094, -0.6423, 0.4826), (-1.07, -0.1218, 0.5111), (-1.034, 0.5817, 0.6424), (-0.7286, 1.009, 0.1855), (-0.2977, 1.176, 0.01048), (-0.08122, 1.307, 0.00131), (0.133, 1.057, -0.007133), (0.517, 0.988, 0.1891), (0.8435, 0.9766, 0.3706), (0.9244, 0.7019, 0.3397), (0.2327, 0.1638, 0.9), (0.3135, -0.1323, 0.8121), (-0.0477, -0.974, -0.215), (0.8093, 0.3783, 0.5415), (0.6128, 0.299, 0.5899), (0.4695, 0.3046, 0.7404), (-0.2091, 0.2382, 0.8391), (-0.3124, 0.1199, 0.8137), (0.8303, -0.5623, -0.2485), (-0.1606, 0.526, 0.8909), (-0.3504, 0.8155, 0.6835), (-0.4443, 1.086, 0.2358), (0.1875, 0.661, 0.8023), (0.2915, 0.9241, 0.5263), (0.3131, 1.001, 0.2385), (0.5175, 0.5548, 0.6247), (0.6796, 0.5757, 0.4411), (0.5208, 0.8764, 0.4245), (-0.01035, 0.8262, 0.5153), (0.1485, 1.053, 0.2034), (-0.1507, 1.127, 0.2359), (-0.2439, 0.332, 0.7378), (-0.6597, 0.7429, 0.6962), (0.03722, 0.01311, 0.8845), (-0.3041, -0.3265, 0.9141), (0.06352, -0.4668, 0.8954), (0.5636, -0.2899, 0.7326), (0.7076, 0.1241, 0.5783), (0.9538, 0.8767, -0.07749), (0.6908, 1.005, -0.05064), (-0.0007613, 0.8203, -0.1643), (-0.1082, 0.8958, -0.3948), (-0.2017, 0.8223, -0.1642), (-0.8989, 0.8169, -0.141), (-0.9881, 0.3878, -0.8364), (-1.709, 0.1978, 0.09857), (-0.01567, 0.5495, -0.6006), (0.02578, 0.424, -0.6296), (0.06929, 0.298, -0.6441), (-0.444, 0.3944, -0.6111), (-0.3131, 0.4851, -0.5889), (-0.1618, 0.5857, -0.5729), (0.08435, 0.649, -0.5827), (0.2446, 0.6446, -0.6289), (0.4191, 0.6136, -0.6448), (1.961, 0.1468, -0.1036), (0.6937, 0.5906, -0.6404), (0.8878, 0.7363, -0.5379), (1.264, 0.9181, 0.1821), (0.2619, -0.8747, -0.2041), (0.1057, -0.5443, -0.4476), (-0.01726, -0.4407, -0.5418), (0.5571, -0.3627, -0.6395), (0.5295, -0.4955, -0.5488), (0.5752, -0.7073, -0.2217), (-0.9228, -0.6878, -0.5081), (-0.7188, -0.1769, -0.9024), (-0.6169, 0.08625, -0.7081), (-0.3263, -0.4189, -0.4787), (-0.6309, -0.6209, -0.4425), (-0.4665, 0.8325, -0.2184), (-0.2808, 0.7674, -0.3672), (-0.148, 0.696, -0.4933), (0.1982, 0.1173, -0.6418), (-0.4069, 0.04781, -0.6054), (-0.3084, -0.09539, -0.5626), (0.326, 0.05328, -0.6293), (0.4342, -0.03934, -0.6157), (0.4118, -0.1789, -0.5917), (0.1019, -0.2765, -0.5452), (0.5996, 0.4258, -0.6983), (0.6129, 0.1939, -0.7171), (0.5849, -0.007342, -0.6839), (0.1974, 0.2595, -0.6563), (0.309, 0.348, -0.6742), (0.4806, 0.4716, -0.6859), (-0.3426, 0.1997, -0.624), (-0.1633, 0.1932, -0.6187), (-0.01045, 0.1935, -0.6321), (-0.1712, -0.2108, -0.5405), (-0.52, 0.1727, -0.6645), (0.03825, 0.004164, -0.616), (0.06632, 0.09677, -0.6312), (-0.04579, 0.644, -0.5526), (0.5734, 0.545, -0.6619), (0.4867, -0.9635, 0.1245), (-1.035, -0.5283, 0.2267), (-0.5431, 0.9382, -0.0776), (0.3262, 1.014, 0.04243), (1.143, 0.5255, 0.4359), (0.1042, 0.3092, 0.9534), (-0.03084, -0.1733, -0.5953), (-0.05008, -0.322, -0.5708), (0.512, -0.1275, -0.6241), (0.1046, 0.1939, -0.646)], [], [(921, 348, 104), (420, 1092, 227), (792, 456, 829), (1046, 415, 984), (524, 531, 595), (1180, 537, 821), (613, 396, 352), (1107, 411, 311), (568, 833, 223), (804, 544, 803), (828, 430, 848), (424, 233, 26), (987, 1096, 972), (240, 243, 236), (559, 405, 289), (748, 505, 571), (23, 436, 1011), (42, 910, 1000), (918, 458, 255), (743, 420, 226), (400, 300, 299), (431, 432, 49), (234, 404, 711), (697, 306, 294), (585, 705, 23), (298, 25, 425), (567, 433, 547), (407, 776, 1084), (617, 220, 209), (409, 524, 595), (985, 32, 964), (592, 816, 1111), (415, 1046, 983), (233, 975, 26), (206, 365, 617), (233, 557, 431), (594, 390, 1127), (438, 995, 969), (875, 446, 27), (913, 62, 252), (1029, 512, 511), (1180, 538, 1088), (1121, 541, 242), (668, 359, 321), (457, 285, 1010), (371, 399, 385), (997, 402, 313), (996, 401, 743), (401, 996, 966), (403, 527, 1092), (477, 497, 475), (845, 543, 1105), (1099, 520, 421), (61, 491, 484), (441, 748, 1082), (1182, 533, 531), (524, 409, 523), (477, 278, 469), (1101, 568, 223), (568, 1101, 422), (300, 400, 971), (853, 526, 414), (245, 1001, 45), (751, 498, 494), (776, 407, 1001), (426, 505, 748), (833, 568, 846), (1098, 409, 1113), (614, 355, 110), (569, 984, 1095), (48, 416, 40), (569, 987, 989), (1011, 435, 566), (288, 521, 313), (837, 1096, 981), (1085, 447, 840), (464, 275, 591), (981, 536, 535), (419, 755, 591), (423, 229, 455), (416, 48, 1029), (973, 427, 991), (415, 1095, 984), (1032, 990, 37), (222, 534, 532), (1013, 519, 1092), (963, 228, 961), (440, 49, 408), (765, 481, 52), (497, 477, 476), (429, 827, 1085), (1039, 392, 838), (423, 453, 424), (459, 768, 698), (1127, 374, 367), (918, 461, 761), (440, 988, 26), (996, 421, 966), (487, 605, 1003), (858, 515, 508), (921, 516, 77), (548, 29, 434), (33, 454, 520), (420, 743, 1013), (641, 348, 77), (726, 468, 419), (35, 485, 1027), (476, 913, 60), (542, 240, 821), (1017, 228, 1099), (1080, 495, 277), (120, 356, 101), (987, 569, 1095), (636, 286, 1141), (706, 465, 657), (1028, 286, 719), (1007, 483, 729), (410, 549, 455), (751, 494, 469), (970, 437, 556), (1083, 446, 621), (415, 983, 560), (255, 462, 275), (494, 468, 478), (471, 248, 58), (696, 491, 489), (218, 382, 1043), (382, 218, 379), (658, 358, 1066), (253, 685, 686), (435, 1116, 566), (698, 463, 254), (106, 351, 1047), (768, 1051, 698), (426, 730, 1178), (570, 1001, 407), (912, 510, 107), (484, 1008, 61), (1008, 484, 307), (720, 464, 591), (849, 570, 407), (1071, 540, 561), (399, 371, 370), (537, 1180, 239), (469, 478, 62), (549, 557, 455), (461, 1022, 761), (483, 736, 729), (1113, 409, 1101), (506, 1034, 782), (618, 368, 210), (870, 509, 506), (963, 31, 1099), (287, 40, 416), (63, 485, 1014), (445, 858, 1009), (507, 1036, 738), (471, 58, 746), (513, 1082, 287), (703, 441, 1082), (978, 443, 632), (667, 550, 442), (465, 706, 767), (993, 480, 1008), (278, 766, 751), (474, 248, 753), (869, 515, 452), (471, 64, 249), (857, 405, 1097), (867, 439, 973), (198, 110, 1044), (441, 606, 730), (1022, 461, 255), (683, 452, 858), (363, 901, 362), (990, 1032, 24), (305, 290, 1118), (1099, 421, 1017), (441, 703, 606), (1012, 519, 997), (826, 428, 587), (1092, 420, 1013), (513, 416, 511), (457, 1094, 285), (660, 501, 470), (58, 501, 1081), (298, 32, 39), (765, 497, 476), (61, 490, 489), (576, 518, 516), (684, 450, 53), (720, 418, 767), (760, 466, 962), (768, 459, 285), (248, 474, 470), (969, 521, 300), (710, 467, 462), (913, 477, 62), (50, 466, 463), (461, 918, 255), (1029, 417, 46), (358, 923, 1066), (975, 440, 26), (753, 472, 1014), (1082, 504, 781), (1090, 545, 544), (428, 1084, 587), (1102, 430, 792), (828, 456, 430), (243, 809, 236), (228, 963, 1099), (587, 1084, 776), (1084, 428, 47), (841, 543, 231), (34, 247, 406), (984, 569, 989), (233, 431, 975), (776, 247, 587), (409, 595, 1101), (525, 1097, 526), (1114, 410, 977), (240, 542, 241), (1106, 539, 230), (978, 404, 442), (539, 1106, 231), (450, 1178, 53), (425, 514, 990), (532, 411, 222), (1076, 538, 1071), (840, 429, 1085), (313, 528, 288), (633, 448, 843), (453, 423, 455), (1083, 449, 861), (975, 431, 49), (1017, 421, 1098), (506, 42, 870), (434, 29, 30), (871, 349, 575), (810, 551, 827), (849, 407, 1084), (1044, 354, 109), (1147, 510, 562), (43, 1000, 910), (1148, 350, 108), (391, 94, 368), (45, 609, 670), (683, 445, 1083), (594, 367, 210), (113, 360, 1126), (861, 506, 782), (116, 354, 85), (442, 648, 667), (910, 449, 621), (295, 957, 764), (605, 487, 297), (869, 514, 508), (763, 481, 60), (609, 444, 979), (431, 547, 432), (654, 375, 101), (901, 363, 20), (82, 353, 109), (493, 766, 475), (1085, 551, 886), (447, 711, 840), (849, 443, 628), (888, 451, 244), (875, 448, 621), (921, 517, 516), (923, 358, 111), (1126, 364, 96), (1097, 525, 403), (77, 518, 345), (995, 438, 589), (46, 503, 1029), (505, 684, 571), (988, 548, 434), (28, 963, 424), (558, 432, 547), (773, 503, 502), (570, 849, 444), (858, 25, 1009), (433, 567, 549), (827, 429, 663), (298, 439, 32), (749, 773, 695), (988, 440, 408), (964, 310, 985), (606, 452, 872), (595, 422, 1101), (1027, 486, 35), (1115, 402, 1013), (755, 418, 591), (571, 721, 40), (473, 588, 63), (24, 1011, 566), (1116, 427, 566), (1116, 435, 309), (426, 748, 441), (1178, 450, 426), (901, 361, 205), (452, 606, 869), (1082, 511, 504), (418, 755, 767), (1001, 570, 444), (432, 558, 34), (721, 571, 684), (377, 82, 366), (699, 507, 738), (473, 249, 588), (736, 483, 873), (468, 726, 752), (228, 423, 961), (249, 499, 496), (766, 492, 751), (778, 281, 304), (779, 489, 702), (357, 80, 104), (120, 378, 376), (198, 353, 115), (369, 219, 618), (912, 349, 562), (207, 615, 211), (351, 106, 108), (351, 110, 1047), (361, 901, 111), (394, 366, 380), (1039, 395, 380), (94, 398, 371), (197, 209, 360), (382, 219, 1043), (1047, 355, 654), (641, 350, 104), (354, 116, 109), (219, 382, 379), (100, 397, 94), (215, 388, 381), (209, 81, 360), (361, 364, 205), (365, 206, 118), (614, 378, 375), (115, 376, 198), (377, 100, 371), (1090, 544, 713), (795, 546, 545), (95, 209, 197), (1039, 380, 366), (118, 362, 901), (365, 220, 617), (360, 113, 197), (209, 95, 617), (374, 1127, 769), (195, 206, 617), (616, 374, 769), (379, 356, 373), (616, 207, 211), (390, 594, 368), (216, 397, 352), (1043, 369, 211), (394, 100, 377), (389, 210, 367), (1060, 357, 106), (110, 351, 108), (366, 394, 377), (118, 205, 220), (363, 1021, 20), (846, 568, 422), (531, 524, 226), (454, 966, 520), (412, 225, 227), (1104, 530, 414), (853, 525, 526), (225, 414, 224), (454, 33, 299), (402, 997, 519), (423, 228, 1113), (424, 453, 233), (433, 549, 410), (286, 1028, 1141), (49, 34, 408), (978, 550, 628), (1089, 537, 230), (803, 542, 821), (676, 541, 795), (809, 540, 236), (247, 34, 587), (844, 451, 27), (843, 45, 670), (247, 776, 406), (1014, 479, 753), (1117, 438, 969), (46, 417, 767), (457, 678, 719), (762, 460, 276), (1067, 463, 760), (460, 50, 698), (710, 458, 253), (1010, 459, 254), (755, 419, 1026), (726, 467, 752), (274, 464, 276), (464, 274, 275), (1080, 478, 752), (62, 1080, 252), (1006, 482, 66), (1051, 768, 1022), (286, 636, 719), (870, 42, 1000), (25, 508, 425), (558, 587, 34), (996, 743, 226), (294, 488, 293), (873, 488, 67), (294, 306, 482), (281, 608, 304), (61, 480, 1015), (484, 696, 307), (32, 985, 30), (996, 523, 421), (742, 24, 566), (585, 502, 705), (227, 522, 420), (313, 969, 995), (974, 306, 297), (780, 487, 1003), (306, 697, 297), (437, 753, 556), (310, 28, 985), (428, 826, 47), (248, 500, 472), (249, 473, 472), (532, 414, 526), (1047, 359, 114), (898, 396, 99), (348, 641, 104), (348, 921, 77), (349, 912, 575), (349, 871, 562), (350, 641, 108), (350, 1148, 104), (109, 198, 1044), (82, 385, 384), (352, 898, 216), (352, 100, 613), (353, 82, 115), (353, 198, 109), (109, 2, 82), (354, 1044, 85), (355, 1047, 110), (355, 614, 654), (356, 218, 101), (216, 368, 94), (357, 1148, 106), (357, 1060, 80), (1148, 357, 104), (358, 658, 111), (359, 1047, 321), (359, 668, 114), (1039, 366, 2), (360, 81, 1126), (362, 118, 206), (1021, 362, 201), (96, 361, 111), (364, 1126, 81), (1021, 363, 362), (220, 81, 209), (364, 361, 96), (220, 365, 118), (201, 362, 206), (205, 364, 81), (366, 82, 2), (100, 380, 613), (390, 212, 1127), (367, 594, 1127), (575, 392, 2), (368, 594, 210), (369, 1043, 219), (211, 389, 616), (393, 387, 384), (120, 373, 356), (374, 616, 367), (213, 368, 216), (384, 115, 82), (855, 399, 393), (120, 372, 373), (613, 395, 56), (100, 94, 371), (373, 388, 379), (375, 120, 101), (375, 654, 614), (376, 115, 120), (376, 614, 198), (115, 386, 120), (215, 383, 618), (378, 614, 376), (378, 120, 375), (379, 218, 356), (379, 215, 219), (210, 369, 618), (387, 372, 386), (212, 390, 213), (381, 373, 372), (381, 370, 215), (1116, 400, 991), (383, 215, 370), (618, 391, 368), (385, 377, 371), (372, 387, 381), (385, 855, 384), (385, 82, 377), (386, 115, 384), (386, 372, 120), (210, 389, 369), (381, 393, 370), (388, 373, 381), (388, 215, 379), (384, 387, 386), (389, 211, 369), (616, 389, 367), (94, 391, 383), (213, 390, 368), (391, 618, 383), (392, 1039, 2), (392, 575, 838), (393, 381, 387), (100, 394, 380), (398, 94, 383), (398, 370, 371), (395, 613, 380), (395, 1039, 56), (396, 898, 352), (396, 613, 99), (397, 100, 352), (397, 216, 94), (855, 393, 384), (393, 399, 370), (370, 398, 383), (399, 855, 385), (227, 527, 412), (400, 1116, 971), (997, 313, 995), (401, 1115, 743), (991, 400, 299), (529, 1092, 519), (559, 413, 405), (403, 857, 1097), (1096, 837, 745), (28, 424, 26), (405, 857, 289), (1097, 413, 745), (985, 28, 26), (310, 964, 31), (430, 1102, 848), (404, 978, 711), (548, 988, 244), (29, 548, 244), (1113, 1101, 229), (1182, 225, 224), (648, 442, 234), (742, 298, 425), (530, 846, 422), (411, 1107, 222), (401, 966, 288), (225, 412, 853), (413, 1097, 405), (413, 559, 745), (411, 526, 311), (987, 536, 1096), (853, 414, 225), (986, 535, 1095), (1095, 415, 560), (748, 571, 287), (417, 1029, 48), (417, 465, 767), (1032, 749, 695), (418, 720, 591), (695, 585, 23), (726, 419, 591), (1115, 401, 288), (1098, 523, 409), (519, 1012, 857), (966, 454, 299), (226, 524, 996), (422, 595, 224), (433, 1114, 826), (567, 431, 549), (424, 961, 423), (836, 455, 229), (977, 410, 836), (990, 742, 425), (25, 39, 1009), (244, 988, 408), (427, 973, 566), (427, 1116, 991), (436, 309, 1011), (406, 776, 888), (435, 1011, 309), (439, 964, 32), (228, 1017, 1113), (447, 1085, 234), (1114, 433, 410), (434, 26, 988), (34, 49, 432), (547, 826, 587), (408, 406, 244), (406, 888, 244), (26, 434, 985), (557, 549, 431), (309, 436, 970), (298, 973, 439), (406, 408, 34), (436, 23, 970), (437, 970, 312), (742, 990, 24), (753, 437, 312), (438, 1117, 589), (39, 25, 298), (439, 867, 964), (453, 455, 557), (440, 975, 49), (1036, 507, 915), (503, 660, 502), (961, 424, 963), (985, 434, 30), (443, 849, 632), (443, 978, 628), (444, 609, 1001), (711, 447, 234), (445, 683, 858), (445, 844, 1083), (446, 875, 621), (446, 1083, 27), (875, 245, 45), (979, 444, 628), (448, 633, 621), (448, 875, 843), (449, 1083, 621), (449, 910, 861), (633, 43, 910), (684, 505, 450), (451, 844, 244), (451, 888, 27), (844, 445, 1009), (452, 683, 872), (429, 840, 663), (310, 31, 963), (226, 522, 1182), (404, 234, 442), (444, 849, 628), (455, 836, 410), (456, 792, 430), (456, 828, 829), (750, 253, 686), (1094, 457, 719), (458, 710, 255), (458, 918, 253), (678, 457, 1010), (459, 1010, 285), (460, 1051, 276), (460, 762, 50), (254, 459, 698), (657, 417, 48), (462, 726, 275), (462, 255, 710), (463, 1067, 254), (726, 591, 275), (463, 698, 50), (464, 720, 276), (1051, 460, 698), (465, 417, 657), (466, 760, 463), (466, 50, 962), (467, 726, 462), (468, 494, 1026), (312, 474, 753), (468, 1026, 419), (710, 495, 467), (556, 479, 727), (470, 58, 248), (470, 705, 660), (752, 467, 1080), (766, 496, 492), (472, 753, 248), (913, 476, 477), (751, 469, 278), (473, 1014, 472), (705, 470, 312), (474, 312, 470), (475, 766, 278), (475, 765, 588), (1014, 473, 63), (249, 500, 471), (765, 476, 60), (498, 1026, 494), (493, 588, 496), (478, 1080, 62), (479, 1014, 727), (479, 556, 753), (480, 61, 1008), (480, 993, 1015), (481, 763, 52), (481, 765, 60), (482, 1006, 294), (482, 974, 66), (680, 295, 764), (483, 1007, 873), (766, 493, 496), (306, 974, 482), (485, 35, 1014), (485, 63, 1027), (486, 61, 35), (486, 1027, 702), (1006, 305, 1118), (487, 780, 297), (488, 873, 293), (488, 294, 67), (489, 779, 696), (702, 490, 486), (490, 702, 489), (490, 61, 486), (491, 61, 489), (491, 696, 484), (249, 496, 588), (492, 64, 751), (64, 471, 746), (752, 478, 468), (499, 492, 496), (1026, 498, 64), (495, 1080, 467), (495, 710, 277), (492, 499, 64), (588, 493, 475), (62, 477, 469), (497, 765, 475), (499, 249, 64), (469, 494, 478), (498, 751, 64), (475, 278, 477), (500, 248, 471), (500, 249, 472), (501, 58, 470), (501, 660, 1081), (502, 660, 705), (502, 585, 773), (503, 773, 1029), (503, 46, 660), (504, 749, 781), (1029, 511, 416), (749, 504, 773), (860, 517, 1056), (287, 1082, 748), (506, 861, 42), (1034, 509, 117), (507, 699, 915), (730, 426, 441), (508, 25, 858), (509, 1034, 506), (509, 870, 117), (510, 912, 562), (510, 1147, 107), (504, 512, 773), (416, 513, 287), (512, 504, 511), (512, 1029, 773), (1082, 513, 511), (571, 40, 287), (514, 425, 508), (514, 869, 990), (515, 869, 508), (515, 858, 452), (576, 516, 860), (505, 426, 450), (517, 860, 516), (517, 921, 1056), (518, 77, 516), (518, 576, 345), (1092, 529, 403), (414, 534, 1104), (520, 966, 421), (520, 1099, 33), (521, 969, 313), (521, 288, 300), (522, 226, 420), (522, 227, 1182), (523, 1098, 421), (1115, 528, 402), (525, 412, 403), (527, 403, 412), (1013, 402, 519), (857, 529, 519), (529, 857, 403), (1017, 1098, 1113), (996, 524, 523), (527, 227, 1092), (528, 313, 402), (528, 1115, 288), (1182, 531, 226), (412, 525, 853), (530, 224, 414), (530, 1104, 846), (224, 530, 422), (595, 533, 224), (311, 526, 1097), (411, 532, 526), (533, 595, 531), (533, 1182, 224), (534, 414, 532), (534, 222, 1104), (535, 986, 981), (535, 987, 1095), (536, 987, 535), (536, 981, 1096), (537, 1089, 821), (539, 812, 230), (538, 1180, 1071), (538, 1076, 1088), (1106, 592, 1111), (812, 539, 231), (540, 1071, 236), (540, 809, 561), (541, 676, 242), (541, 1121, 795), (230, 537, 239), (542, 803, 241), (543, 845, 231), (543, 841, 1105), (803, 546, 241), (544, 804, 713), (545, 803, 544), (545, 1090, 795), (546, 803, 545), (546, 795, 241), (557, 233, 453), (423, 1113, 229), (826, 547, 433), (587, 558, 547), (28, 310, 963), (431, 567, 547), (550, 978, 442), (550, 667, 628), (551, 810, 886), (551, 1085, 827), (1130, 1170, 945), (998, 317, 582), (1185, 38, 574), (761, 285, 1094), (117, 847, 1034), (724, 40, 721), (1040, 622, 1057), (50, 762, 962), (770, 965, 709), (771, 962, 759), (771, 1031, 701), (939, 718, 936), (717, 265, 733), (1054, 327, 611), (703, 37, 869), (774, 684, 738), (916, 845, 832), (1119, 989, 987), (775, 292, 1077), (46, 1081, 660), (231, 1106, 841), (72, 739, 71), (777, 989, 1119), (989, 79, 984), (68, 907, 1077), (742, 566, 973), (971, 309, 36), (1109, 231, 845), (98, 838, 912), (604, 78, 65), (232, 895, 798), (782, 1178, 730), (319, 145, 152), (783, 725, 712), (1030, 267, 770), (784, 965, 733), (784, 1146, 1041), (785, 1050, 758), (785, 1146, 936), (786, 709, 715), (1083, 861, 683), (754, 1140, 789), (1104, 222, 830), (652, 824, 1069), (819, 1086, 811), (1120, 787, 789), (113, 1126, 668), (612, 668, 96), (836, 229, 223), (791, 1125, 982), (796, 808, 880), (1045, 316, 16), (1103, 829, 806), (886, 788, 982), (1105, 839, 831), (794, 1112, 793), (1087, 814, 1088), (795, 1090, 790), (807, 1086, 805), (1069, 808, 923), (1065, 797, 1153), (797, 1065, 796), (129, 798, 895), (798, 1120, 789), (1070, 885, 876), (799, 1120, 798), (881, 931, 796), (1090, 713, 800), (1091, 842, 983), (809, 243, 242), (922, 1138, 17), (802, 1112, 794), (1124, 820, 815), (1114, 840, 826), (1122, 822, 818), (596, 1075, 817), (839, 841, 1111), (805, 1152, 1179), (235, 1154, 1153), (1179, 807, 805), (848, 793, 828), (125, 147, 221), (1076, 596, 1122), (1021, 652, 20), (863, 134, 635), (801, 242, 676), (153, 884, 882), (810, 1103, 806), (813, 822, 817), (811, 1086, 806), (811, 1112, 802), (812, 1109, 713), (821, 1071, 1180), (239, 1180, 592), (1153, 823, 815), (1087, 802, 814), (1088, 592, 1180), (815, 1152, 805), (239, 1106, 230), (816, 1088, 814), (321, 654, 113), (817, 1123, 813), (1071, 561, 190), (1086, 237, 805), (818, 1087, 1122), (819, 1087, 818), (982, 234, 1085), (820, 1153, 815), (820, 1124, 813), (1085, 886, 982), (1086, 807, 806), (822, 1124, 818), (1123, 238, 813), (823, 1152, 815), (1153, 797, 823), (878, 1038, 673), (196, 628, 667), (825, 1090, 800), (1091, 980, 825), (835, 983, 1046), (663, 1114, 977), (827, 1103, 810), (839, 584, 831), (1111, 794, 839), (848, 223, 833), (1112, 811, 829), (829, 1103, 792), (841, 1106, 1111), (713, 976, 800), (237, 1086, 818), (237, 1124, 805), (832, 1107, 916), (845, 1105, 832), (833, 846, 854), (802, 794, 814), (238, 1123, 235), (1153, 820, 238), (835, 1091, 983), (560, 986, 1095), (1112, 829, 828), (1106, 239, 592), (820, 813, 238), (1044, 347, 85), (592, 1088, 816), (658, 612, 96), (1121, 241, 795), (241, 1121, 240), (1114, 663, 840), (242, 801, 809), (323, 932, 573), (1109, 845, 916), (1091, 825, 842), (887, 54, 747), (243, 1121, 242), (1055, 1150, 925), (69, 690, 862), (1001, 888, 776), (1012, 994, 289), (573, 932, 662), (232, 627, 74), (324, 314, 590), (1110, 854, 831), (124, 121, 180), (1109, 916, 976), (615, 207, 202), (848, 1110, 793), (245, 875, 27), (69, 786, 1005), (978, 632, 711), (583, 593, 11), (1037, 917, 700), (673, 1077, 907), (130, 1137, 896), (76, 865, 598), (229, 1101, 223), (80, 552, 104), (245, 888, 1001), (1110, 833, 854), (1104, 830, 854), (185, 922, 184), (204, 747, 906), (633, 122, 43), (744, 1, 602), (1107, 311, 837), (246, 843, 670), (324, 619, 167), (325, 563, 315), (572, 581, 731), (967, 257, 732), (970, 556, 36), (1147, 345, 576), (1030, 284, 783), (727, 35, 1015), (862, 1030, 786), (711, 47, 840), (741, 603, 851), (716, 700, 8), (83, 920, 89), (1003, 292, 780), (76, 1077, 1003), (893, 158, 156), (1009, 39, 30), (866, 1036, 722), (297, 282, 605), (554, 930, 874), (723, 5, 1002), (868, 968, 739), (323, 1056, 552), (725, 862, 737), (738, 866, 774), (1000, 43, 691), (1118, 307, 296), (777, 780, 775), (872, 683, 782), (738, 53, 699), (577, 336, 335), (281, 778, 1007), (874, 930, 689), (874, 1145, 1144), (86, 214, 212), (662, 1150, 1055), (236, 1071, 821), (1152, 885, 1179), (561, 1072, 190), (877, 1152, 823), (797, 877, 823), (877, 797, 876), (1179, 886, 810), (610, 154, 1048), (960, 837, 981), (803, 821, 1089), (1065, 881, 796), (653, 923, 808), (148, 900, 144), (129, 884, 799), (1073, 153, 882), (1138, 882, 17), (884, 1139, 882), (1125, 194, 624), (885, 1152, 876), (1179, 644, 788), (801, 879, 809), (146, 343, 326), (802, 819, 811), (234, 982, 648), (1181, 75, 852), (303, 863, 635), (1000, 44, 870), (193, 856, 602), (889, 156, 126), (134, 133, 131), (835, 73, 1091), (677, 630, 1042), (250, 728, 764), (914, 161, 139), (648, 1125, 906), (169, 911, 157), (999, 878, 907), (217, 615, 199), (1084, 632, 849), (1139, 17, 882), (603, 15, 600), (911, 169, 18), (554, 1144, 583), (897, 1149, 1060), (1016, 193, 602), (171, 1020, 143), (1163, 899, 638), (53, 1178, 41), (90, 16, 12), (71, 723, 605), (923, 20, 1069), (894, 204, 906), (1177, 250, 679), (856, 193, 626), (1005, 283, 690), (1040, 902, 850), (1061, 639, 909), (564, 124, 145), (319, 172, 599), (7, 165, 160), (1019, 208, 199), (659, 1149, 897), (586, 1045, 318), (137, 889, 634), (251, 679, 250), (774, 1031, 759), (123, 95, 105), (750, 277, 710), (694, 4, 600), (16, 90, 597), (143, 180, 171), (1016, 667, 906), (789, 627, 798), (83, 864, 55), (896, 132, 130), (893, 137, 620), (915, 699, 847), (3, 1037, 757), (917, 1037, 850), (917, 1061, 700), (554, 11, 930), (1148, 108, 106), (913, 273, 251), (838, 575, 912), (1070, 824, 791), (596, 817, 1122), (884, 879, 801), (22, 900, 74), (1070, 791, 788), (111, 658, 96), (88, 0, 682), (1126, 96, 668), (1137, 13, 896), (336, 577, 331), (668, 321, 113), (744, 86, 0), (577, 326, 19), (1035, 132, 603), (127, 175, 140), (135, 851, 620), (59, 337, 905), (740, 673, 852), (122, 633, 246), (782, 683, 861), (716, 968, 868), (716, 1005, 700), (699, 41, 847), (328, 619, 590), (328, 161, 914), (790, 1090, 825), (612, 659, 114), (692, 122, 246), (131, 756, 15), (7, 903, 909), (677, 754, 891), (856, 14, 744), (116, 85, 871), (834, 57, 55), (329, 619, 328), (0, 692, 744), (1075, 596, 1062), (256, 636, 685), (1042, 610, 607), (878, 999, 892), (329, 914, 162), (907, 68, 890), (173, 1063, 1062), (631, 177, 900), (707, 268, 770), (909, 4, 1061), (99, 834, 682), (676, 150, 1120), (602, 856, 744), (602, 670, 979), (1052, 165, 7), (694, 133, 8), (980, 73, 891), (1, 744, 692), (330, 314, 320), (604, 777, 1119), (1002, 68, 598), (258, 722, 731), (258, 1151, 967), (1068, 263, 925), (134, 741, 635), (607, 677, 1042), (895, 148, 125), (283, 868, 690), (193, 1016, 54), (325, 335, 938), (609, 979, 670), (259, 1067, 732), (907, 878, 673), (610, 1048, 607), (144, 177, 149), (325, 938, 174), (646, 1144, 1145), (739, 968, 863), (908, 56, 838), (898, 99, 682), (44, 691, 88), (20, 111, 901), (260, 1025, 678), (615, 200, 199), (260, 1024, 919), (613, 56, 57), (197, 113, 101), (263, 1068, 919), (834, 99, 613), (693, 681, 732), (1162, 185, 184), (1053, 162, 160), (620, 999, 890), (620, 851, 893), (851, 603, 896), (1025, 719, 678), (151, 178, 1139), (316, 1053, 12), (623, 1137, 911), (1137, 157, 911), (624, 824, 652), (624, 894, 1125), (151, 895, 125), (922, 21, 905), (95, 123, 617), (626, 887, 769), (17, 1139, 625), (627, 789, 1140), (637, 651, 640), (254, 259, 1010), (892, 138, 878), (629, 1042, 1181), (630, 677, 891), (630, 1181, 1042), (143, 179, 176), (147, 125, 148), (1147, 581, 107), (632, 1084, 711), (664, 266, 264), (692, 246, 670), (634, 889, 610), (634, 1042, 892), (890, 135, 620), (697, 293, 304), (965, 266, 733), (1, 670, 602), (572, 708, 107), (265, 717, 772), (1035, 168, 904), (1120, 150, 787), (600, 166, 1035), (1049, 3, 757), (5, 723, 739), (1002, 303, 635), (744, 14, 86), (6, 708, 915), (1037, 3, 850), (170, 563, 599), (756, 131, 133), (968, 716, 8), (9, 694, 8), (176, 163, 180), (265, 939, 733), (316, 1045, 883), (619, 329, 162), (622, 1040, 930), (909, 166, 4), (905, 1054, 940), (126, 155, 127), (13, 1137, 623), (856, 626, 14), (626, 769, 14), (999, 620, 892), (15, 756, 600), (142, 90, 12), (59, 191, 10), (895, 232, 74), (190, 1062, 1076), (128, 141, 18), (741, 136, 635), (611, 10, 601), (1163, 181, 899), (664, 261, 717), (808, 1069, 880), (22, 607, 1048), (652, 1069, 20), (22, 1140, 607), (560, 983, 842), (261, 264, 728), (267, 1030, 783), (267, 707, 770), (268, 707, 264), (268, 965, 770), (269, 728, 264), (269, 707, 712), (992, 559, 956), (270, 725, 737), (27, 1083, 844), (270, 1007, 1079), (271, 728, 712), (29, 244, 844), (29, 844, 1009), (271, 680, 764), (272, 717, 261), (31, 964, 867), (272, 1177, 672), (273, 913, 252), (273, 679, 251), (330, 714, 590), (1080, 277, 252), (331, 339, 336), (275, 1022, 255), (276, 1051, 274), (276, 720, 706), (1015, 589, 1117), (36, 1117, 971), (342, 601, 340), (37, 990, 869), (277, 750, 252), (10, 340, 601), (59, 334, 332), (279, 702, 763), (40, 724, 48), (279, 957, 704), (41, 1034, 847), (119, 208, 195), (42, 861, 910), (280, 957, 60), (43, 692, 691), (280, 734, 764), (44, 1000, 691), (44, 864, 870), (45, 1001, 609), (45, 843, 875), (333, 191, 331), (37, 781, 1032), (281, 737, 608), (282, 1078, 605), (724, 657, 48), (282, 304, 1078), (868, 72, 690), (283, 1005, 716), (284, 1030, 862), (1004, 257, 859), (51, 962, 762), (51, 724, 759), (730, 606, 872), (52, 1027, 63), (847, 117, 89), (53, 738, 684), (54, 887, 626), (105, 217, 199), (284, 725, 783), (864, 44, 55), (564, 599, 563), (56, 1039, 838), (1094, 256, 761), (57, 834, 613), (724, 51, 657), (285, 761, 768), (1081, 46, 767), (1182, 227, 225), (60, 957, 763), (679, 252, 750), (704, 1033, 779), (1033, 704, 729), (333, 340, 191), (563, 325, 174), (174, 121, 124), (969, 300, 971), (180, 334, 171), (171, 334, 578), (868, 283, 716), (565, 958, 959), (604, 291, 777), (345, 1147, 562), (956, 78, 1119), (67, 736, 873), (723, 865, 605), (863, 303, 5), (786, 69, 862), (635, 890, 68), (70, 1079, 729), (991, 33, 867), (71, 1078, 608), (71, 739, 723), (737, 281, 1007), (1078, 71, 605), (1118, 296, 1006), (73, 835, 891), (1059, 149, 152), (787, 980, 754), (75, 1181, 835), (75, 1046, 852), (1077, 76, 598), (865, 1003, 605), (778, 873, 1007), (586, 611, 601), (78, 956, 65), (78, 604, 1119), (79, 989, 775), (79, 740, 984), (576, 860, 581), (289, 958, 65), (336, 938, 335), (203, 97, 201), (65, 290, 604), (291, 604, 66), (84, 920, 6), (847, 84, 915), (83, 89, 864), (1058, 552, 80), (708, 572, 731), (701, 87, 760), (55, 57, 83), (915, 84, 6), (337, 59, 327), (87, 1067, 760), (88, 834, 55), (88, 691, 0), (847, 89, 84), (57, 908, 83), (864, 89, 870), (915, 708, 1036), (1168, 92, 946), (91, 1172, 1066), (92, 1168, 91), (946, 93, 1132), (93, 946, 92), (93, 1131, 1132), (920, 84, 89), (292, 775, 780), (292, 1003, 1077), (322, 6, 98), (777, 291, 780), (293, 697, 294), (747, 103, 887), (1021, 112, 652), (912, 322, 98), (332, 338, 938), (834, 88, 682), (294, 1006, 67), (871, 575, 116), (337, 1054, 905), (197, 101, 218), (338, 332, 334), (338, 121, 938), (894, 112, 97), (103, 747, 97), (195, 1019, 102), (102, 206, 195), (192, 894, 624), (123, 119, 617), (339, 938, 336), (1052, 142, 165), (106, 897, 1060), (296, 67, 1006), (346, 1055, 859), (293, 873, 778), (1107, 837, 960), (553, 1049, 689), (559, 992, 745), (33, 1099, 31), (125, 221, 178), (305, 1006, 66), (559, 289, 956), (606, 703, 869), (341, 315, 883), (962, 771, 760), (176, 179, 1059), (957, 279, 763), (728, 250, 1177), (720, 767, 706), (151, 1139, 129), (222, 1107, 832), (223, 1102, 836), (577, 19, 331), (65, 956, 289), (1081, 767, 755), (755, 746, 1081), (37, 703, 781), (316, 167, 1053), (707, 267, 783), (757, 1100, 937), (758, 1050, 937), (758, 1041, 1146), (170, 320, 314), (316, 883, 167), (314, 330, 590), (51, 762, 657), (593, 583, 655), (1030, 770, 709), (718, 1023, 936), (771, 701, 760), (702, 279, 704), (1110, 584, 793), (317, 998, 318), (685, 253, 918), (63, 588, 765), (24, 1032, 695), (340, 333, 19), (2, 116, 575), (67, 302, 736), (297, 780, 974), (30, 39, 32), (339, 331, 332), (315, 341, 335), (217, 105, 211), (111, 20, 923), (894, 192, 112), (652, 192, 624), (340, 10, 191), (113, 654, 101), (668, 612, 114), (920, 83, 908), (114, 897, 106), (146, 344, 343), (552, 921, 104), (108, 1044, 110), (699, 53, 41), (117, 870, 89), (206, 102, 201), (860, 1056, 859), (769, 207, 616), (81, 220, 205), (1021, 201, 112), (335, 341, 577), (301, 959, 958), (302, 67, 296), (838, 98, 908), (55, 44, 88), (119, 123, 105), (56, 908, 57), (1144, 574, 583), (599, 172, 141), (73, 980, 1091), (625, 1139, 178), (623, 158, 13), (126, 154, 889), (1048, 127, 631), (127, 1048, 126), (302, 696, 736), (142, 1052, 902), (22, 74, 627), (900, 148, 74), (18, 175, 911), (128, 139, 714), (1045, 586, 601), (1144, 554, 874), (593, 582, 11), (221, 143, 178), (583, 38, 655), (641, 347, 108), (59, 905, 578), (950, 183, 181), (165, 1053, 160), (914, 130, 904), (794, 793, 839), (851, 135, 136), (132, 896, 603), (132, 1035, 904), (133, 863, 8), (133, 694, 756), (741, 131, 603), (830, 1105, 831), (836, 1102, 977), (129, 1139, 884), (134, 863, 133), (1108, 842, 800), (222, 832, 830), (880, 824, 876), (792, 1103, 663), (1102, 792, 977), (741, 134, 131), (627, 232, 798), (916, 960, 976), (231, 1109, 812), (135, 890, 136), (136, 890, 635), (136, 741, 851), (833, 1110, 848), (137, 892, 620), (713, 804, 812), (1089, 230, 812), (235, 1123, 1074), (1124, 815, 805), (914, 164, 160), (1121, 243, 240), (644, 1179, 885), (803, 1089, 804), (1102, 223, 848), (137, 893, 889), (291, 974, 780), (1096, 745, 992), (138, 892, 629), (288, 966, 299), (138, 1038, 878), (72, 608, 690), (892, 137, 634), (1112, 828, 793), (1043, 105, 95), (128, 157, 139), (1108, 976, 960), (10, 327, 59), (1008, 1118, 959), (38, 583, 574), (804, 1089, 812), (140, 631, 127), (9, 700, 1061), (191, 332, 331), (141, 128, 714), (959, 993, 1008), (556, 727, 1117), (958, 565, 290), (1057, 142, 902), (1093, 1012, 997), (902, 1052, 639), (965, 268, 264), (176, 180, 143), (687, 926, 1023), (145, 319, 599), (1093, 308, 959), (147, 179, 221), (124, 163, 145), (300, 288, 299), (167, 883, 314), (1015, 35, 61), (994, 301, 958), (973, 298, 742), (1023, 718, 1028), (735, 1010, 259), (565, 1118, 290), (18, 152, 140), (888, 245, 27), (1038, 629, 1181), (1077, 673, 740), (1072, 153, 173), (881, 1065, 1132), (1059, 152, 145), (811, 806, 829), (1125, 648, 982), (880, 1069, 824), (824, 194, 791), (884, 801, 799), (884, 153, 879), (801, 676, 799), (986, 1108, 981), (1070, 644, 885), (790, 150, 795), (240, 236, 821), (1151, 860, 859), (596, 1076, 1062), (1087, 819, 802), (1111, 814, 794), (1086, 819, 818), (1124, 822, 813), (1153, 238, 235), (1154, 235, 1074), (1123, 817, 1075), (1111, 816, 814), (977, 792, 663), (797, 880, 876), (754, 980, 891), (713, 1109, 976), (968, 8, 863), (150, 790, 787), (900, 22, 631), (1073, 1138, 1176), (144, 147, 148), (940, 922, 905), (148, 895, 74), (1066, 659, 658), (322, 912, 107), (147, 144, 179), (852, 984, 740), (715, 1100, 1037), (627, 1140, 22), (734, 579, 251), (986, 560, 842), (1049, 757, 937), (3, 1049, 1040), (1141, 718, 939), (131, 15, 603), (149, 1059, 144), (681, 735, 259), (1010, 735, 678), (1143, 637, 1184), (688, 936, 1023), (939, 772, 1141), (598, 68, 1077), (681, 259, 732), (1024, 735, 681), (701, 580, 87), (1050, 785, 936), (921, 552, 1056), (709, 786, 1030), (1011, 24, 695), (649, 927, 935), (984, 852, 1046), (995, 1093, 997), (902, 1040, 1057), (11, 554, 583), (934, 662, 650), (150, 676, 795), (842, 1108, 986), (1004, 1055, 925), (142, 12, 165), (21, 17, 625), (625, 1020, 21), (1073, 182, 153), (1062, 190, 1072), (745, 837, 1097), (182, 1073, 1136), (1072, 561, 809), (879, 1072, 809), (262, 1141, 686), (1152, 877, 876), (931, 808, 796), (1108, 800, 976), (880, 797, 796), (931, 881, 1132), (1145, 649, 646), (173, 182, 1063), (1018, 1149, 1172), (1131, 92, 91), (865, 76, 1003), (611, 586, 318), (1055, 573, 662), (1127, 214, 14), (930, 553, 689), (863, 5, 739), (940, 184, 922), (662, 934, 640), (85, 641, 77), (555, 1067, 87), (933, 661, 1058), (671, 953, 954), (649, 935, 924), (883, 146, 341), (937, 1100, 1041), (47, 826, 840), (651, 637, 1068), (643, 1142, 928), (704, 70, 729), (645, 1143, 928), (33, 31, 867), (644, 1070, 788), (1171, 647, 640), (553, 930, 1040), (642, 643, 928), (919, 645, 1142), (643, 929, 924), (1157, 934, 650), (16, 317, 1045), (1181, 630, 891), (1181, 852, 1038), (316, 12, 16), (911, 155, 623), (195, 617, 119), (866, 1031, 774), (1031, 771, 759), (980, 787, 790), (1048, 631, 22), (655, 656, 998), (611, 656, 638), (953, 671, 665), (721, 774, 759), (1138, 1073, 882), (1166, 186, 950), (1167, 187, 186), (1020, 189, 21), (4, 9, 1061), (584, 1110, 831), (1170, 1169, 945), (945, 1169, 946), (1169, 1168, 946), (1131, 93, 92), (1131, 91, 1066), (1168, 1156, 1172), (1169, 947, 1168), (1170, 948, 1169), (1168, 947, 1156), (947, 1157, 1156), (1169, 948, 947), (948, 949, 947), (947, 949, 1157), (949, 1171, 1157), (1170, 1174, 948), (1174, 1173, 948), (954, 675, 671), (1173, 674, 948), (949, 1183, 1171), (1183, 1184, 1171), (1162, 1167, 1176), (172, 319, 152), (1164, 951, 1163), (1162, 184, 899), (1167, 188, 1136), (1163, 951, 950), (951, 952, 950), (950, 952, 1166), (952, 1165, 1166), (1164, 1159, 951), (1159, 1158, 951), (951, 1158, 952), (1158, 1155, 952), (952, 1155, 1165), (1155, 1186, 1165), (929, 1161, 665), (914, 139, 130), (1174, 954, 1173), (666, 1161, 1184), (1161, 666, 665), (1173, 954, 953), (1057, 11, 582), (953, 666, 1183), (161, 328, 590), (1174, 1155, 954), (674, 1173, 953), (675, 954, 1155), (1158, 1159, 955), (955, 1159, 1160), (1159, 1185, 1160), (1178, 782, 1034), (318, 998, 656), (636, 256, 1094), (154, 126, 1048), (154, 610, 889), (974, 291, 66), (155, 911, 127), (155, 126, 623), (696, 302, 296), (156, 623, 126), (830, 831, 854), (584, 839, 793), (1042, 629, 892), (1119, 972, 956), (149, 140, 152), (156, 889, 893), (169, 128, 18), (128, 169, 157), (563, 170, 314), (807, 1179, 810), (158, 623, 156), (158, 893, 13), (159, 896, 13), (159, 893, 851), (160, 903, 7), (706, 657, 762), (714, 330, 320), (161, 714, 139), (261, 728, 1177), (301, 994, 1093), (850, 902, 639), (1117, 969, 971), (1025, 260, 919), (914, 329, 328), (276, 706, 762), (317, 16, 582), (730, 872, 782), (162, 914, 160), (162, 1053, 619), (315, 314, 883), (163, 176, 145), (825, 980, 790), (164, 903, 160), (1105, 830, 832), (164, 914, 904), (1105, 841, 839), (174, 564, 563), (1054, 337, 327), (731, 581, 258), (1038, 138, 629), (1120, 799, 676), (843, 246, 633), (166, 600, 4), (981, 1108, 960), (903, 168, 909), (1046, 75, 835), (166, 909, 1035), (896, 159, 851), (1172, 91, 1168), (1119, 987, 972), (639, 7, 909), (690, 69, 1005), (1053, 167, 619), (168, 903, 904), (168, 1035, 909), (157, 1137, 130), (132, 904, 130), (314, 315, 563), (1045, 344, 883), (775, 1077, 740), (999, 907, 890), (579, 734, 60), (6, 322, 107), (938, 121, 174), (998, 593, 655), (332, 191, 59), (765, 52, 63), (1054, 611, 638), (172, 18, 141), (791, 982, 788), (295, 70, 704), (779, 702, 704), (124, 564, 174), (1067, 555, 732), (152, 18, 172), (311, 1097, 837), (121, 334, 180), (1033, 696, 779), (611, 318, 656), (958, 289, 994), (175, 18, 140), (175, 127, 911), (1020, 171, 189), (922, 17, 21), (177, 631, 149), (177, 144, 900), (992, 956, 972), (1020, 625, 178), (347, 641, 85), (871, 85, 77), (579, 913, 251), (989, 777, 775), (178, 151, 125), (179, 144, 1059), (1020, 178, 143), (38, 1164, 655), (991, 867, 973), (1096, 992, 972), (145, 176, 1059), (116, 2, 109), (323, 1058, 932), (1160, 574, 646), (957, 280, 764), (309, 971, 1116), (181, 1162, 899), (1012, 1093, 994), (181, 1163, 950), (1063, 182, 1136), (182, 173, 153), (183, 1162, 181), (941, 188, 186), (184, 940, 899), (959, 301, 1093), (1071, 190, 1076), (335, 325, 315), (734, 250, 764), (185, 1162, 1176), (597, 1057, 582), (1060, 933, 1058), (1079, 712, 725), (320, 170, 599), (950, 187, 183), (1047, 114, 106), (1066, 653, 1131), (721, 759, 724), (939, 265, 772), (687, 1025, 919), (993, 308, 995), (1018, 933, 1060), (257, 967, 859), (186, 1166, 941), (187, 950, 186), (187, 1167, 183), (962, 51, 759), (746, 755, 1026), (266, 965, 264), (188, 1167, 186), (581, 572, 107), (0, 691, 692), (1026, 64, 746), (90, 142, 597), (913, 579, 60), (717, 272, 672), (47, 711, 1084), (991, 299, 33), (728, 271, 764), (654, 321, 1047), (600, 1035, 603), (1041, 758, 937), (188, 941, 1136), (189, 905, 21), (1034, 41, 1178), (70, 295, 680), (185, 1138, 922), (589, 1015, 993), (710, 253, 750), (747, 204, 97), (1151, 859, 967), (581, 1147, 576), (916, 1107, 960), (1009, 30, 29), (86, 682, 0), (715, 1037, 700), (739, 72, 868), (599, 564, 145), (879, 153, 1072), (1073, 1176, 1136), (1124, 237, 818), (1127, 14, 769), (684, 774, 721), (932, 661, 650), (1070, 876, 824), (189, 171, 578), (98, 920, 908), (334, 59, 578), (1149, 659, 1172), (102, 203, 201), (789, 787, 754), (707, 783, 712), (686, 672, 750), (202, 103, 200), (1100, 757, 1037), (192, 652, 112), (667, 648, 906), (672, 679, 750), (1036, 866, 738), (895, 151, 129), (11, 622, 930), (670, 1, 692), (327, 10, 611), (1024, 260, 678), (1005, 786, 715), (578, 905, 189), (1104, 854, 846), (1149, 1018, 1060), (121, 338, 334), (933, 1018, 1156), (979, 196, 602), (1162, 183, 1167), (194, 824, 624), (54, 1016, 906), (194, 1125, 791), (693, 1004, 925), (893, 159, 13), (1161, 642, 1184), (626, 193, 54), (107, 708, 6), (1049, 553, 1040), (772, 686, 1141), (957, 295, 704), (1117, 727, 1015), (1016, 196, 667), (731, 1036, 708), (689, 937, 1050), (1146, 785, 758), (555, 87, 580), (58, 1081, 746), (1055, 346, 573), (1022, 275, 274), (289, 857, 1012), (1027, 763, 702), (679, 672, 1177), (688, 927, 1050), (967, 555, 580), (196, 979, 628), (196, 1016, 602), (705, 312, 23), (747, 54, 906), (685, 262, 686), (781, 703, 1082), (1042, 634, 610), (1052, 7, 639), (1053, 165, 12), (1057, 597, 142), (303, 1002, 5), (619, 324, 590), (1058, 80, 1060), (1145, 874, 689), (218, 1043, 95), (1138, 185, 1176), (931, 653, 808), (886, 1179, 788), (955, 669, 665), (1058, 323, 552), (1024, 263, 919), (1055, 1004, 859), (926, 935, 1023), (926, 643, 935), (1143, 645, 1068), (927, 1145, 1050), (263, 1024, 693), (669, 929, 665), (935, 688, 1023), (712, 1079, 680), (637, 1143, 1068), (647, 637, 640), (198, 614, 110), (1163, 656, 1164), (19, 342, 340), (642, 1143, 1184), (640, 934, 1171), (1150, 651, 925), (671, 955, 665), (920, 98, 6), (304, 282, 697), (642, 1161, 929), (643, 926, 1142), (562, 871, 77), (643, 642, 929), (935, 643, 924), (582, 593, 998), (645, 919, 1068), (1142, 645, 928), (949, 674, 1183), (555, 967, 732), (647, 1171, 1184), (669, 646, 924), (320, 141, 714), (646, 649, 924), (649, 1145, 927), (199, 119, 105), (650, 933, 1157), (651, 1150, 640), (580, 701, 258), (333, 331, 19), (1072, 173, 1062), (653, 1066, 923), (653, 931, 1131), (1156, 1018, 1172), (679, 273, 252), (938, 339, 332), (1164, 38, 1185), (656, 1163, 638), (1019, 200, 103), (1164, 656, 655), (200, 1019, 199), (899, 940, 638), (910, 621, 633), (103, 202, 887), (659, 1066, 1172), (639, 1061, 850), (290, 66, 604), (661, 933, 650), (661, 932, 1058), (662, 932, 650), (146, 326, 341), (1150, 662, 640), (663, 1103, 827), (1185, 574, 1160), (317, 318, 1045), (925, 651, 1068), (955, 675, 1158), (666, 953, 665), (669, 1160, 646), (1183, 666, 1184), (669, 924, 929), (314, 324, 167), (722, 258, 701), (77, 345, 562), (669, 955, 1160), (97, 203, 103), (659, 612, 658), (1143, 642, 928), (16, 597, 582), (934, 1157, 1171), (1007, 270, 737), (622, 11, 1057), (141, 320, 599), (1181, 891, 835), (674, 949, 948), (675, 955, 671), (149, 631, 140), (1158, 675, 1155), (112, 201, 97), (1183, 674, 953), (163, 124, 180), (1002, 598, 865), (936, 1146, 939), (615, 202, 200), (728, 269, 712), (203, 1019, 103), (203, 102, 1019), (637, 647, 1184), (342, 19, 343), (700, 9, 8), (1036, 731, 722), (887, 202, 769), (822, 1122, 817), (3, 1040, 850), (204, 894, 97), (740, 79, 775), (862, 690, 737), (672, 686, 717), (343, 19, 326), (687, 1142, 926), (687, 1028, 1025), (1028, 687, 1023), (688, 935, 927), (689, 1049, 937), (574, 1144, 646), (581, 1151, 258), (1041, 709, 965), (205, 118, 901), (585, 695, 773), (65, 958, 290), (590, 714, 161), (618, 219, 215), (693, 1024, 681), (1078, 304, 608), (1033, 729, 736), (1177, 272, 261), (965, 784, 1041), (1007, 729, 1079), (825, 800, 842), (207, 769, 202), (1118, 565, 959), (1002, 865, 723), (1061, 917, 850), (139, 157, 130), (601, 344, 1045), (208, 119, 199), (798, 129, 799), (208, 1019, 195), (967, 580, 258), (35, 727, 1014), (307, 696, 296), (918, 256, 685), (307, 1118, 1008), (734, 280, 60), (995, 589, 993), (1141, 262, 636), (695, 23, 1011), (1032, 781, 749), (707, 269, 264), (266, 664, 733), (347, 1044, 108), (734, 251, 250), (903, 164, 904), (701, 1031, 722), (1100, 709, 1041), (677, 607, 1140), (143, 221, 179), (308, 1093, 995), (211, 105, 1043), (308, 993, 959), (256, 918, 761), (940, 1054, 638), (906, 1125, 894), (694, 600, 756), (806, 807, 810), (1056, 323, 573), (1145, 689, 1050), (1142, 687, 919), (925, 263, 693), (936, 688, 1050), (212, 682, 86), (686, 772, 717), (718, 1141, 1028), (719, 1025, 1028), (719, 636, 1094), (1022, 768, 761), (36, 556, 1117), (682, 212, 898), (257, 1004, 732), (293, 778, 304), (1067, 259, 254), (725, 284, 862), (1002, 635, 68), (213, 898, 212), (1100, 715, 709), (122, 692, 43), (680, 271, 712), (608, 72, 71), (214, 1127, 212), (297, 697, 282), (214, 86, 14), (1022, 274, 1051), (664, 264, 261), (601, 342, 344), (341, 326, 577), (216, 898, 213), (696, 1033, 736), (1146, 784, 733), (1027, 52, 763), (1004, 693, 732), (1056, 346, 859), (733, 664, 717), (733, 939, 1146), (290, 305, 66), (309, 970, 36), (262, 685, 636), (735, 1024, 678), (1079, 70, 680), (344, 146, 883), (725, 270, 1079), (95, 197, 218), (1005, 715, 700), (1031, 866, 722), (690, 608, 737), (897, 114, 659), (673, 1038, 852), (581, 860, 1151), (694, 9, 4), (1140, 754, 677), (1013, 743, 1115), (615, 217, 211), (312, 970, 23), (342, 343, 344), (346, 1056, 573), (1122, 1087, 1088), (1064, 1134, 1074), (1134, 1175, 1074), (943, 1134, 1135), (942, 943, 941), (941, 943, 1135), (1063, 1064, 1062), (1062, 1064, 1075), (1064, 1074, 1075), (1156, 1157, 933), (1136, 1135, 1063), (1063, 1135, 1064), (1135, 1134, 1064), (1165, 1130, 942), (1154, 1065, 1153), (1130, 1129, 942), (942, 1129, 943), (1129, 1128, 943), (943, 1128, 1134), (1128, 1175, 1134), (1128, 1133, 1175), (1154, 1133, 1065), (1133, 1132, 1065), (1129, 944, 1128), (1132, 1131, 931), (1130, 945, 1129), (1128, 944, 1133), (944, 1132, 1133), (1129, 945, 944), (1167, 1136, 1176), (945, 946, 944), (1165, 942, 1166), (944, 946, 1132), (941, 1135, 1136), (1166, 942, 941), (1175, 1154, 1074), (1074, 1123, 1075), (1076, 1122, 1088), (1175, 1133, 1154), (1186, 1130, 1165), (1186, 1170, 1130), (1186, 1174, 1170), (1185, 1159, 1164), (1186, 1155, 1174)])
me_icosphere.use_remesh_preserve_volume = False
me_icosphere.use_remesh_preserve_attributes = False
me_icosphere.use_mirror_vertex_groups = False
me_icosphere.update()

# ---- objects
ob_bush = bpy.data.objects.new('Bush', me_icosphere)

# ---- transforms, parenting, visibility, modifiers, constraints
ob_bush.location = (0.0, 0.0, 0.0)
ob_bush.rotation_euler = (-0.2968, -0.1063, -0.04841)
ob_bush.lineart.crease_threshold = 0.0
_m = ob_bush.modifiers.new('Decimate', 'DECIMATE')
_m.ratio = 0.05281

# ---- collection membership
col_collection_1.objects.link(ob_bush)

# ---- scene / render settings (as saved in the file)
scene.frame_start = 1; scene.frame_end = 250; scene.frame_set(1)
scene.render.engine = 'BLENDER_EEVEE_NEXT'
scene.render.resolution_percentage = 50
scene.render.dither_intensity = 0.0
scene.cycles.use_denoising = False
scene.cycles.samples = 10
scene.cycles.sampling_pattern = 'TABULATED_SOBOL'
scene.cycles.light_sampling_threshold = 0.0
scene.cycles.use_adaptive_sampling = False
scene.cycles.use_light_tree = False
scene.cycles.blur_glossy = 0.0
scene.cycles.pixel_filter_type = 'GAUSSIAN'
scene.cycles.sample_clamp_indirect = 0.0
scene.view_settings.view_transform = 'Standard'
bpy.context.view_layer.update()

# ---- added for rendering (the .blend has no active camera and no usable light): camera, sun
cam_auto = bpy.data.cameras.new('AutoCamera')
cam_auto.lens = 50.0
cam_auto.sensor_width = 36.0
cam_auto.clip_end = 1000.0
ob_auto_camera = bpy.data.objects.new('AutoCamera', cam_auto)
scene.collection.objects.link(ob_auto_camera)
ob_auto_camera.location = (6.12287, -7.46391, 5.0107)
ob_auto_camera.rotation_euler = (1.09748, -7.21219e-08, 0.694738)
scene.camera = ob_auto_camera
light_auto_sun = bpy.data.lights.new('AutoSun', 'SUN')
light_auto_sun.energy = 3.0
light_auto_sun.angle = 0.0523599
ob_auto_sun = bpy.data.objects.new('AutoSun', light_auto_sun)
scene.collection.objects.link(ob_auto_sun)
ob_auto_sun.rotation_euler = (0.872665, 0.174533, 0.523599)
bpy.context.view_layer.update()
